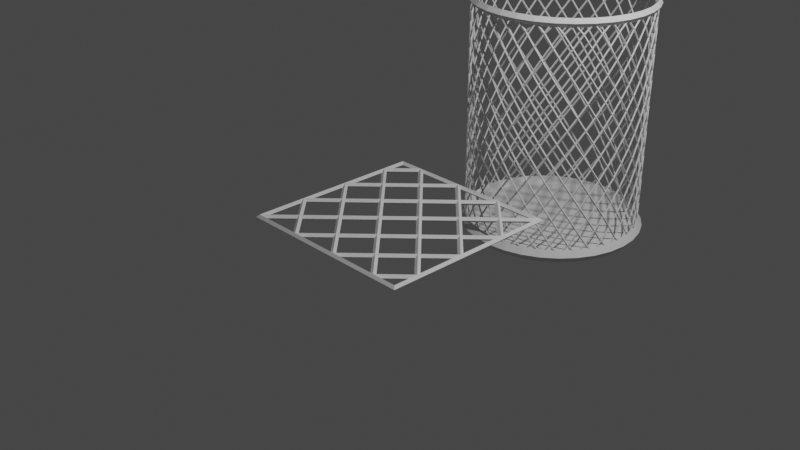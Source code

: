 # Source: 12_.blend  (saved by Blender 3.0.42; exported with 4.5.12 LTS)
import bpy
from mathutils import Matrix  # noqa: F401  (used for matrix-valued properties, if any)

bpy.ops.wm.read_factory_settings(use_empty=True)
scene = bpy.context.scene
scene.name = 'Scene'

# ---- collections
col_collection = bpy.data.collections.new('Collection'); scene.collection.children.link(col_collection)

# ---- world
world_world = bpy.data.worlds.new('World'); scene.world = world_world
world_world.use_nodes = True; world_world.node_tree.nodes.clear()
_N = world_world.node_tree.nodes; _L = world_world.node_tree.links
n0 = _N.new('ShaderNodeOutputWorld'); n0.name = 'World Output'; n0.location = (300, 300)
n1 = _N.new('ShaderNodeBackground'); n1.name = 'Background'; n1.location = (10, 300)
n1.inputs[0].default_value = (0.05088, 0.05088, 0.05088, 1.0)
_L.new(n1.outputs[0], n0.inputs[0])
n0.is_active_output = True
world_world.color = (0.05088, 0.05088, 0.05088)
world_world.use_sun_shadow = False
world_world.sun_shadow_jitter_overblur = 0.0

# ---- cameras
cam_camera = bpy.data.cameras.new('Camera')
cam_camera.clip_end = 100.0
cam_camera.ortho_scale = 7.314

# ---- lights
light_light = bpy.data.lights.new('Light', 'POINT')
light_light.transmission_factor = 0.0
light_light.energy = 1000.0
light_light.shadow_soft_size = 0.1
light_light.shadow_maximum_resolution = 0.006
light_light.use_absolute_resolution = True

# ---- meshes
me_x = bpy.data.meshes.new('平面')
me_x.from_pydata([(-1.0, -1.0, 0.0), (1.0, -1.0, 0.0), (-1.0, 1.0, 0.0), (1.0, 1.0, 0.0), (-1.0, 0.7143, 0.0), (-1.0, 0.1429, 0.0), (-1.0, -0.4286, 0.0), (-0.4286, -1.0, 0.0), (0.1429, -1.0, 0.0), (0.7143, -1.0, 0.0), (1.0, -0.7143, 0.0), (1.0, -0.1429, 0.0), (1.0, 0.4286, 0.0), (0.4286, 1.0, 0.0), (-0.1429, 1.0, 0.0), (-0.7143, 1.0, 0.0), (-0.7143, -0.7143, 0.0), (-0.7143, -0.1429, 0.0), (-0.7143, 0.4286, 0.0), (-0.4286, -0.4286, 0.0), (-0.4286, 0.1429, 0.0), (-0.4286, 0.7143, 0.0), (-0.1429, -0.7143, 0.0), (-0.1429, -0.1429, 0.0), (-0.1429, 0.4286, 0.0), (0.1429, -0.4286, 0.0), (0.1429, 0.1429, 0.0), (0.1429, 0.7143, 0.0), (0.4286, -0.7143, 0.0), (0.4286, -0.1429, 0.0), (0.4286, 0.4286, 0.0), (0.7143, -0.4286, 0.0), (0.7143, 0.1429, 0.0), (0.7143, 0.7143, 0.0)], [], [(9, 1, 10), (18, 21, 15, 4), (20, 17, 19, 23), (24, 27, 14, 21), (23, 19, 22, 25), (29, 25, 28, 31), (19, 16, 7, 22), (0, 7, 16), (17, 6, 16, 19), (18, 5, 17, 20), (25, 22, 8, 28), (2, 4, 15), (24, 20, 23, 26), (26, 23, 25, 29), (27, 24, 26, 30), (31, 28, 9, 10), (30, 26, 29, 32), (32, 29, 31, 11), (33, 30, 32, 12), (30, 33, 13, 27), (3, 13, 33), (18, 4, 5), (17, 5, 6), (16, 6, 0), (7, 8, 22), (8, 9, 28), (10, 11, 31), (11, 12, 32), (12, 3, 33), (27, 13, 14), (21, 14, 15), (21, 18, 20, 24)])
_uv = me_x.uv_layers.new(name='UV 贴图')
_uv.uv.foreach_set('vector', [0.8571, 0.0, 1.0, 0.0, 1.0, 0.1429, 0.1429, 0.7143, 0.2857, 0.8571, 0.1429, 1.0, 0.0, 0.8571, 0.2857, 0.5714, 0.1429, 0.4286, 0.2857, 0.2857, 0.4286, 0.4286, 0.4286, 0.7143, 0.5714, 0.8571, 0.4286, 1.0, 0.2857, 0.8571, 0.4286, 0.4286, 0.2857, 0.2857, 0.4286, 0.1429, 0.5714, 0.2857, 0.7143, 0.4286, 0.5714, 0.2857, 0.7143, 0.1429, 0.8571, 0.2857, 0.2857, 0.2857, 0.1429, 0.1429, 0.2857, 0.0, 0.4286, 0.1429, 0.0, 0.0, 0.2857, 0.0, 0.1429, 0.1429, 0.1429, 0.4286, 0.0, 0.2857, 0.1429, 0.1429, 0.2857, 0.2857, 0.1429, 0.7143, 0.0, 0.5714, 0.1429, 0.4286, 0.2857, 0.5714, 0.5714, 0.2857, 0.4286, 0.1429, 0.5714, 0.0, 0.7143, 0.1429, 0.0, 1.0, 0.0, 0.8571, 0.1429, 1.0, 0.4286, 0.7143, 0.2857, 0.5714, 0.4286, 0.4286, 0.5714, 0.5714, 0.5714, 0.5714, 0.4286, 0.4286, 0.5714, 0.2857, 0.7143, 0.4286, 0.5714, 0.8571, 0.4286, 0.7143, 0.5714, 0.5714, 0.7143, 0.7143, 0.8571, 0.2857, 0.7143, 0.1429, 0.8571, 0.0, 1.0, 0.1429, 0.7143, 0.7143, 0.5714, 0.5714, 0.7143, 0.4286, 0.8571, 0.5714, 0.8571, 0.5714, 0.7143, 0.4286, 0.8571, 0.2857, 1.0, 0.4286, 0.8571, 0.8571, 0.7143, 0.7143, 0.8571, 0.5714, 1.0, 0.7143, 0.7143, 0.7143, 0.8571, 0.8571, 0.7143, 1.0, 0.5714, 0.8571, 1.0, 1.0, 0.7143, 1.0, 0.8571, 0.8571, 0.1429, 0.7143, 0.0, 0.8571, 0.0, 0.5714, 0.1429, 0.4286, 0.0, 0.5714, 0.0, 0.2857, 0.1429, 0.1429, 0.0, 0.2857, 0.0, 0.0, 0.2857, 0.0, 0.5714, 0.0, 0.4286, 0.1429, 0.5714, 0.0, 0.8571, 0.0, 0.7143, 0.1429, 1.0, 0.1429, 1.0, 0.4286, 0.8571, 0.2857, 1.0, 0.4286, 1.0, 0.7143, 0.8571, 0.5714, 1.0, 0.7143, 1.0, 1.0, 0.8571, 0.8571, 0.5714, 0.8571, 0.7143, 1.0, 0.4286, 1.0, 0.2857, 0.8571, 0.4286, 1.0, 0.1429, 1.0, 0.2857, 0.8571, 0.1429, 0.7143, 0.2857, 0.5714, 0.4286, 0.7143])
me_x.use_remesh_fix_poles = True
me_x.use_remesh_preserve_attributes = False
me_x.update()
me_001 = bpy.data.meshes.new('柱体.001')
me_001.from_pydata([(0.0, 1.0, -1.0), (0.0, 1.0, 1.0), (0.1951, 0.9808, -1.0), (0.1951, 0.9808, 1.0), (0.3827, 0.9239, -1.0), (0.3827, 0.9239, 1.0), (0.5556, 0.8315, -1.0), (0.5556, 0.8315, 1.0), (0.7071, 0.7071, -1.0), (0.7071, 0.7071, 1.0), (0.8315, 0.5556, -1.0), (0.8315, 0.5556, 1.0), (0.9239, 0.3827, -1.0), (0.9239, 0.3827, 1.0), (0.9808, 0.1951, -1.0), (0.9808, 0.1951, 1.0), (1.0, -4.371e-08, -1.0), (1.0, -4.371e-08, 1.0), (0.9808, -0.1951, -1.0), (0.9808, -0.1951, 1.0), (0.9239, -0.3827, -1.0), (0.9239, -0.3827, 1.0), (0.8315, -0.5556, -1.0), (0.8315, -0.5556, 1.0), (0.7071, -0.7071, -1.0), (0.7071, -0.7071, 1.0), (0.5556, -0.8315, -1.0), (0.5556, -0.8315, 1.0), (0.3827, -0.9239, -1.0), (0.3827, -0.9239, 1.0), (0.1951, -0.9808, -1.0), (0.1951, -0.9808, 1.0), (-8.742e-08, -1.0, -1.0), (-8.742e-08, -1.0, 1.0), (-0.1951, -0.9808, -1.0), (-0.1951, -0.9808, 1.0), (-0.3827, -0.9239, -1.0), (-0.3827, -0.9239, 1.0), (-0.5556, -0.8315, -1.0), (-0.5556, -0.8315, 1.0), (-0.7071, -0.7071, -1.0), (-0.7071, -0.7071, 1.0), (-0.8315, -0.5556, -1.0), (-0.8315, -0.5556, 1.0), (-0.9239, -0.3827, -1.0), (-0.9239, -0.3827, 1.0), (-0.9808, -0.1951, -1.0), (-0.9808, -0.1951, 1.0), (-1.0, 1.192e-08, -1.0), (-1.0, 1.192e-08, 1.0), (-0.9808, 0.1951, -1.0), (-0.9808, 0.1951, 1.0), (-0.9239, 0.3827, -1.0), (-0.9239, 0.3827, 1.0), (-0.8315, 0.5556, -1.0), (-0.8315, 0.5556, 1.0), (-0.7071, 0.7071, -1.0), (-0.7071, 0.7071, 1.0), (-0.5556, 0.8315, -1.0), (-0.5556, 0.8315, 1.0), (-0.3827, 0.9239, -1.0), (-0.3827, 0.9239, 1.0), (-0.1951, 0.9808, -1.0), (-0.1951, 0.9808, 1.0), (0.0, 1.0, 0.7997), (0.0, 1.0, 0.5712), (0.0, 1.0, 0.3427), (0.0, 1.0, 0.1142), (0.0, 1.0, -0.1142), (0.0, 1.0, -0.3427), (0.0, 1.0, -0.5712), (0.0, 1.0, -0.7997), (0.09802, 0.9952, -0.9139), (0.09802, 0.9952, 0.9139), (0.09802, 0.9952, -0.6854), (0.09802, 0.9952, -0.457), (0.09802, 0.9952, -0.2285), (0.09802, 0.9952, 0.0), (0.09802, 0.9952, 0.2285), (0.09802, 0.9952, 0.457), (0.09802, 0.9952, 0.6854), (0.1951, 0.9808, -0.7997), (0.1951, 0.9808, -0.5712), (0.1951, 0.9808, -0.3427), (0.1951, 0.9808, -0.1142), (0.1951, 0.9808, 0.1142), (0.1951, 0.9808, 0.3427), (0.1951, 0.9808, 0.5712), (0.1951, 0.9808, 0.7997), (0.2903, 0.9569, -0.9139), (0.2903, 0.9569, 0.9139), (0.2903, 0.9569, -0.6854), (0.2903, 0.9569, -0.457), (0.2903, 0.9569, -0.2285), (0.2903, 0.9569, 0.0), (0.2903, 0.9569, 0.2285), (0.2903, 0.9569, 0.457), (0.2903, 0.9569, 0.6854), (0.3827, 0.9239, -0.7997), (0.3827, 0.9239, -0.5712), (0.3827, 0.9239, -0.3427), (0.3827, 0.9239, -0.1142), (0.3827, 0.9239, 0.1142), (0.3827, 0.9239, 0.3427), (0.3827, 0.9239, 0.5712), (0.3827, 0.9239, 0.7997), (0.4714, 0.8819, -0.9139), (0.4714, 0.8819, 0.9139), (0.4714, 0.8819, -0.6854), (0.4714, 0.8819, -0.457), (0.4714, 0.8819, -0.2285), (0.4714, 0.8819, 0.0), (0.4714, 0.8819, 0.2285), (0.4714, 0.8819, 0.457), (0.4714, 0.8819, 0.6854), (0.5556, 0.8315, -0.7997), (0.5556, 0.8315, -0.5712), (0.5556, 0.8315, -0.3427), (0.5556, 0.8315, -0.1142), (0.5556, 0.8315, 0.1142), (0.5556, 0.8315, 0.3427), (0.5556, 0.8315, 0.5712), (0.5556, 0.8315, 0.7997), (0.6344, 0.773, -0.9139), (0.6344, 0.773, 0.9139), (0.6344, 0.773, -0.6854), (0.6344, 0.773, -0.457), (0.6344, 0.773, -0.2285), (0.6344, 0.773, 0.0), (0.6344, 0.773, 0.2285), (0.6344, 0.773, 0.457), (0.6344, 0.773, 0.6854), (0.7071, 0.7071, -0.7997), (0.7071, 0.7071, -0.5712), (0.7071, 0.7071, -0.3427), (0.7071, 0.7071, -0.1142), (0.7071, 0.7071, 0.1142), (0.7071, 0.7071, 0.3427), (0.7071, 0.7071, 0.5712), (0.7071, 0.7071, 0.7997), (0.773, 0.6344, -0.9139), (0.773, 0.6344, 0.9139), (0.773, 0.6344, -0.6854), (0.773, 0.6344, -0.457), (0.773, 0.6344, -0.2285), (0.773, 0.6344, 0.0), (0.773, 0.6344, 0.2285), (0.773, 0.6344, 0.457), (0.773, 0.6344, 0.6854), (0.8315, 0.5556, -0.7997), (0.8315, 0.5556, -0.5712), (0.8315, 0.5556, -0.3427), (0.8315, 0.5556, -0.1142), (0.8315, 0.5556, 0.1142), (0.8315, 0.5556, 0.3427), (0.8315, 0.5556, 0.5712), (0.8315, 0.5556, 0.7997), (0.8819, 0.4714, -0.9139), (0.8819, 0.4714, 0.9139), (0.8819, 0.4714, -0.6854), (0.8819, 0.4714, -0.457), (0.8819, 0.4714, -0.2285), (0.8819, 0.4714, 0.0), (0.8819, 0.4714, 0.2285), (0.8819, 0.4714, 0.457), (0.8819, 0.4714, 0.6854), (0.9239, 0.3827, -0.7997), (0.9239, 0.3827, -0.5712), (0.9239, 0.3827, -0.3427), (0.9239, 0.3827, -0.1142), (0.9239, 0.3827, 0.1142), (0.9239, 0.3827, 0.3427), (0.9239, 0.3827, 0.5712), (0.9239, 0.3827, 0.7997), (0.9569, 0.2903, -0.9139), (0.9569, 0.2903, 0.9139), (0.9569, 0.2903, -0.6854), (0.9569, 0.2903, -0.457), (0.9569, 0.2903, -0.2285), (0.9569, 0.2903, 0.0), (0.9569, 0.2903, 0.2285), (0.9569, 0.2903, 0.457), (0.9569, 0.2903, 0.6854), (0.9808, 0.1951, -0.7997), (0.9808, 0.1951, -0.5712), (0.9808, 0.1951, -0.3427), (0.9808, 0.1951, -0.1142), (0.9808, 0.1951, 0.1142), (0.9808, 0.1951, 0.3427), (0.9808, 0.1951, 0.5712), (0.9808, 0.1951, 0.7997), (0.9952, 0.09802, -0.9139), (0.9952, 0.09802, 0.9139), (0.9952, 0.09802, -0.6854), (0.9952, 0.09802, -0.457), (0.9952, 0.09802, -0.2285), (0.9952, 0.09802, 0.0), (0.9952, 0.09802, 0.2285), (0.9952, 0.09802, 0.457), (0.9952, 0.09802, 0.6854), (1.0, -4.371e-08, -0.7997), (1.0, -4.371e-08, -0.5712), (1.0, -4.371e-08, -0.3427), (1.0, -4.371e-08, -0.1142), (1.0, -4.371e-08, 0.1142), (1.0, -4.371e-08, 0.3427), (1.0, -4.371e-08, 0.5712), (1.0, -4.371e-08, 0.7997), (0.9952, -0.09802, -0.9139), (0.9952, -0.09802, 0.9139), (0.9952, -0.09802, -0.6854), (0.9952, -0.09802, -0.457), (0.9952, -0.09802, -0.2285), (0.9952, -0.09802, 0.0), (0.9952, -0.09802, 0.2285), (0.9952, -0.09802, 0.457), (0.9952, -0.09802, 0.6854), (0.9808, -0.1951, -0.7997), (0.9808, -0.1951, -0.5712), (0.9808, -0.1951, -0.3427), (0.9808, -0.1951, -0.1142), (0.9808, -0.1951, 0.1142), (0.9808, -0.1951, 0.3427), (0.9808, -0.1951, 0.5712), (0.9808, -0.1951, 0.7997), (0.9569, -0.2903, -0.9139), (0.9569, -0.2903, 0.9139), (0.9569, -0.2903, -0.6854), (0.9569, -0.2903, -0.457), (0.9569, -0.2903, -0.2285), (0.9569, -0.2903, 0.0), (0.9569, -0.2903, 0.2285), (0.9569, -0.2903, 0.457), (0.9569, -0.2903, 0.6854), (0.9239, -0.3827, -0.7997), (0.9239, -0.3827, -0.5712), (0.9239, -0.3827, -0.3427), (0.9239, -0.3827, -0.1142), (0.9239, -0.3827, 0.1142), (0.9239, -0.3827, 0.3427), (0.9239, -0.3827, 0.5712), (0.9239, -0.3827, 0.7997), (0.8819, -0.4714, -0.9139), (0.8819, -0.4714, 0.9139), (0.8819, -0.4714, -0.6854), (0.8819, -0.4714, -0.457), (0.8819, -0.4714, -0.2285), (0.8819, -0.4714, 0.0), (0.8819, -0.4714, 0.2285), (0.8819, -0.4714, 0.457), (0.8819, -0.4714, 0.6854), (0.8315, -0.5556, -0.7997), (0.8315, -0.5556, -0.5712), (0.8315, -0.5556, -0.3427), (0.8315, -0.5556, -0.1142), (0.8315, -0.5556, 0.1142), (0.8315, -0.5556, 0.3427), (0.8315, -0.5556, 0.5712), (0.8315, -0.5556, 0.7997), (0.773, -0.6344, -0.9139), (0.773, -0.6344, 0.9139), (0.773, -0.6344, -0.6854), (0.773, -0.6344, -0.457), (0.773, -0.6344, -0.2285), (0.773, -0.6344, 0.0), (0.773, -0.6344, 0.2285), (0.773, -0.6344, 0.457), (0.773, -0.6344, 0.6854), (0.7071, -0.7071, -0.7997), (0.7071, -0.7071, -0.5712), (0.7071, -0.7071, -0.3427), (0.7071, -0.7071, -0.1142), (0.7071, -0.7071, 0.1142), (0.7071, -0.7071, 0.3427), (0.7071, -0.7071, 0.5712), (0.7071, -0.7071, 0.7997), (0.6344, -0.773, -0.9139), (0.6344, -0.773, 0.9139), (0.6344, -0.773, -0.6854), (0.6344, -0.773, -0.457), (0.6344, -0.773, -0.2285), (0.6344, -0.773, 0.0), (0.6344, -0.773, 0.2285), (0.6344, -0.773, 0.457), (0.6344, -0.773, 0.6854), (0.5556, -0.8315, -0.7997), (0.5556, -0.8315, -0.5712), (0.5556, -0.8315, -0.3427), (0.5556, -0.8315, -0.1142), (0.5556, -0.8315, 0.1142), (0.5556, -0.8315, 0.3427), (0.5556, -0.8315, 0.5712), (0.5556, -0.8315, 0.7997), (0.4714, -0.8819, -0.9139), (0.4714, -0.8819, 0.9139), (0.4714, -0.8819, -0.6854), (0.4714, -0.8819, -0.457), (0.4714, -0.8819, -0.2285), (0.4714, -0.8819, 0.0), (0.4714, -0.8819, 0.2285), (0.4714, -0.8819, 0.457), (0.4714, -0.8819, 0.6854), (0.3827, -0.9239, -0.7997), (0.3827, -0.9239, -0.5712), (0.3827, -0.9239, -0.3427), (0.3827, -0.9239, -0.1142), (0.3827, -0.9239, 0.1142), (0.3827, -0.9239, 0.3427), (0.3827, -0.9239, 0.5712), (0.3827, -0.9239, 0.7997), (0.2903, -0.9569, -0.9139), (0.2903, -0.9569, 0.9139), (0.2903, -0.9569, -0.6854), (0.2903, -0.9569, -0.457), (0.2903, -0.9569, -0.2285), (0.2903, -0.9569, 0.0), (0.2903, -0.9569, 0.2285), (0.2903, -0.9569, 0.457), (0.2903, -0.9569, 0.6854), (0.1951, -0.9808, -0.7997), (0.1951, -0.9808, -0.5712), (0.1951, -0.9808, -0.3427), (0.1951, -0.9808, -0.1142), (0.1951, -0.9808, 0.1142), (0.1951, -0.9808, 0.3427), (0.1951, -0.9808, 0.5712), (0.1951, -0.9808, 0.7997), (0.09802, -0.9952, -0.9139), (0.09802, -0.9952, 0.9139), (0.09802, -0.9952, -0.6854), (0.09802, -0.9952, -0.457), (0.09802, -0.9952, -0.2285), (0.09802, -0.9952, 0.0), (0.09802, -0.9952, 0.2285), (0.09802, -0.9952, 0.457), (0.09802, -0.9952, 0.6854), (-8.742e-08, -1.0, -0.7997), (-8.742e-08, -1.0, -0.5712), (-8.742e-08, -1.0, -0.3427), (-8.742e-08, -1.0, -0.1142), (-8.742e-08, -1.0, 0.1142), (-8.742e-08, -1.0, 0.3427), (-8.742e-08, -1.0, 0.5712), (-8.742e-08, -1.0, 0.7997), (-0.09802, -0.9952, -0.9139), (-0.09802, -0.9952, 0.9139), (-0.09802, -0.9952, -0.6854), (-0.09802, -0.9952, -0.457), (-0.09802, -0.9952, -0.2285), (-0.09802, -0.9952, 0.0), (-0.09802, -0.9952, 0.2285), (-0.09802, -0.9952, 0.457), (-0.09802, -0.9952, 0.6854), (-0.1951, -0.9808, -0.7997), (-0.1951, -0.9808, -0.5712), (-0.1951, -0.9808, -0.3427), (-0.1951, -0.9808, -0.1142), (-0.1951, -0.9808, 0.1142), (-0.1951, -0.9808, 0.3427), (-0.1951, -0.9808, 0.5712), (-0.1951, -0.9808, 0.7997), (-0.2903, -0.9569, -0.9139), (-0.2903, -0.9569, 0.9139), (-0.2903, -0.9569, -0.6854), (-0.2903, -0.9569, -0.457), (-0.2903, -0.9569, -0.2285), (-0.2903, -0.9569, 0.0), (-0.2903, -0.9569, 0.2285), (-0.2903, -0.9569, 0.457), (-0.2903, -0.9569, 0.6854), (-0.3827, -0.9239, -0.7997), (-0.3827, -0.9239, -0.5712), (-0.3827, -0.9239, -0.3427), (-0.3827, -0.9239, -0.1142), (-0.3827, -0.9239, 0.1142), (-0.3827, -0.9239, 0.3427), (-0.3827, -0.9239, 0.5712), (-0.3827, -0.9239, 0.7997), (-0.4714, -0.8819, -0.9139), (-0.4714, -0.8819, 0.9139), (-0.4714, -0.8819, -0.6854), (-0.4714, -0.8819, -0.457), (-0.4714, -0.8819, -0.2285), (-0.4714, -0.8819, 0.0), (-0.4714, -0.8819, 0.2285), (-0.4714, -0.8819, 0.457), (-0.4714, -0.8819, 0.6854), (-0.5556, -0.8315, -0.7997), (-0.5556, -0.8315, -0.5712), (-0.5556, -0.8315, -0.3427), (-0.5556, -0.8315, -0.1142), (-0.5556, -0.8315, 0.1142), (-0.5556, -0.8315, 0.3427), (-0.5556, -0.8315, 0.5712), (-0.5556, -0.8315, 0.7997), (-0.6344, -0.773, -0.9139), (-0.6344, -0.773, 0.9139), (-0.6344, -0.773, -0.6854), (-0.6344, -0.773, -0.457), (-0.6344, -0.773, -0.2285), (-0.6344, -0.773, 0.0), (-0.6344, -0.773, 0.2285), (-0.6344, -0.773, 0.457), (-0.6344, -0.773, 0.6854), (-0.7071, -0.7071, -0.7997), (-0.7071, -0.7071, -0.5712), (-0.7071, -0.7071, -0.3427), (-0.7071, -0.7071, -0.1142), (-0.7071, -0.7071, 0.1142), (-0.7071, -0.7071, 0.3427), (-0.7071, -0.7071, 0.5712), (-0.7071, -0.7071, 0.7997), (-0.773, -0.6344, -0.9139), (-0.773, -0.6344, 0.9139), (-0.773, -0.6344, -0.6854), (-0.773, -0.6344, -0.457), (-0.773, -0.6344, -0.2285), (-0.773, -0.6344, 0.0), (-0.773, -0.6344, 0.2285), (-0.773, -0.6344, 0.457), (-0.773, -0.6344, 0.6854), (-0.8315, -0.5556, -0.7997), (-0.8315, -0.5556, -0.5712), (-0.8315, -0.5556, -0.3427), (-0.8315, -0.5556, -0.1142), (-0.8315, -0.5556, 0.1142), (-0.8315, -0.5556, 0.3427), (-0.8315, -0.5556, 0.5712), (-0.8315, -0.5556, 0.7997), (-0.8819, -0.4714, -0.9139), (-0.8819, -0.4714, 0.9139), (-0.8819, -0.4714, -0.6854), (-0.8819, -0.4714, -0.457), (-0.8819, -0.4714, -0.2285), (-0.8819, -0.4714, 0.0), (-0.8819, -0.4714, 0.2285), (-0.8819, -0.4714, 0.457), (-0.8819, -0.4714, 0.6854), (-0.9239, -0.3827, -0.7997), (-0.9239, -0.3827, -0.5712), (-0.9239, -0.3827, -0.3427), (-0.9239, -0.3827, -0.1142), (-0.9239, -0.3827, 0.1142), (-0.9239, -0.3827, 0.3427), (-0.9239, -0.3827, 0.5712), (-0.9239, -0.3827, 0.7997), (-0.9569, -0.2903, -0.9139), (-0.9569, -0.2903, 0.9139), (-0.9569, -0.2903, -0.6854), (-0.9569, -0.2903, -0.457), (-0.9569, -0.2903, -0.2285), (-0.9569, -0.2903, 0.0), (-0.9569, -0.2903, 0.2285), (-0.9569, -0.2903, 0.457), (-0.9569, -0.2903, 0.6854), (-0.9808, -0.1951, -0.7997), (-0.9808, -0.1951, -0.5712), (-0.9808, -0.1951, -0.3427), (-0.9808, -0.1951, -0.1142), (-0.9808, -0.1951, 0.1142), (-0.9808, -0.1951, 0.3427), (-0.9808, -0.1951, 0.5712), (-0.9808, -0.1951, 0.7997), (-0.9952, -0.09802, -0.9139), (-0.9952, -0.09802, 0.9139), (-0.9952, -0.09802, -0.6854), (-0.9952, -0.09802, -0.457), (-0.9952, -0.09802, -0.2285), (-0.9952, -0.09802, 0.0), (-0.9952, -0.09802, 0.2285), (-0.9952, -0.09802, 0.457), (-0.9952, -0.09802, 0.6854), (-1.0, 1.192e-08, -0.7997), (-1.0, 1.192e-08, -0.5712), (-1.0, 1.192e-08, -0.3427), (-1.0, 1.192e-08, -0.1142), (-1.0, 1.192e-08, 0.1142), (-1.0, 1.192e-08, 0.3427), (-1.0, 1.192e-08, 0.5712), (-1.0, 1.192e-08, 0.7997), (-0.9952, 0.09802, -0.9139), (-0.9952, 0.09802, 0.9139), (-0.9952, 0.09802, -0.6854), (-0.9952, 0.09802, -0.457), (-0.9952, 0.09802, -0.2285), (-0.9952, 0.09802, 0.0), (-0.9952, 0.09802, 0.2285), (-0.9952, 0.09802, 0.457), (-0.9952, 0.09802, 0.6854), (-0.9808, 0.1951, -0.7997), (-0.9808, 0.1951, -0.5712), (-0.9808, 0.1951, -0.3427), (-0.9808, 0.1951, -0.1142), (-0.9808, 0.1951, 0.1142), (-0.9808, 0.1951, 0.3427), (-0.9808, 0.1951, 0.5712), (-0.9808, 0.1951, 0.7997), (-0.9569, 0.2903, -0.9139), (-0.9569, 0.2903, 0.9139), (-0.9569, 0.2903, -0.6854), (-0.9569, 0.2903, -0.457), (-0.9569, 0.2903, -0.2285), (-0.9569, 0.2903, 0.0), (-0.9569, 0.2903, 0.2285), (-0.9569, 0.2903, 0.457), (-0.9569, 0.2903, 0.6854), (-0.9239, 0.3827, -0.7997), (-0.9239, 0.3827, -0.5712), (-0.9239, 0.3827, -0.3427), (-0.9239, 0.3827, -0.1142), (-0.9239, 0.3827, 0.1142), (-0.9239, 0.3827, 0.3427), (-0.9239, 0.3827, 0.5712), (-0.9239, 0.3827, 0.7997), (-0.8819, 0.4714, -0.9139), (-0.8819, 0.4714, 0.9139), (-0.8819, 0.4714, -0.6854), (-0.8819, 0.4714, -0.457), (-0.8819, 0.4714, -0.2285), (-0.8819, 0.4714, 0.0), (-0.8819, 0.4714, 0.2285), (-0.8819, 0.4714, 0.457), (-0.8819, 0.4714, 0.6854), (-0.8315, 0.5556, -0.7997), (-0.8315, 0.5556, -0.5712), (-0.8315, 0.5556, -0.3427), (-0.8315, 0.5556, -0.1142), (-0.8315, 0.5556, 0.1142), (-0.8315, 0.5556, 0.3427), (-0.8315, 0.5556, 0.5712), (-0.8315, 0.5556, 0.7997), (-0.773, 0.6344, -0.9139), (-0.773, 0.6344, 0.9139), (-0.773, 0.6344, -0.6854), (-0.773, 0.6344, -0.457), (-0.773, 0.6344, -0.2285), (-0.773, 0.6344, 0.0), (-0.773, 0.6344, 0.2285), (-0.773, 0.6344, 0.457), (-0.773, 0.6344, 0.6854), (-0.7071, 0.7071, -0.7997), (-0.7071, 0.7071, -0.5712), (-0.7071, 0.7071, -0.3427), (-0.7071, 0.7071, -0.1142), (-0.7071, 0.7071, 0.1142), (-0.7071, 0.7071, 0.3427), (-0.7071, 0.7071, 0.5712), (-0.7071, 0.7071, 0.7997), (-0.6344, 0.773, -0.9139), (-0.6344, 0.773, 0.9139), (-0.6344, 0.773, -0.6854), (-0.6344, 0.773, -0.457), (-0.6344, 0.773, -0.2285), (-0.6344, 0.773, 0.0), (-0.6344, 0.773, 0.2285), (-0.6344, 0.773, 0.457), (-0.6344, 0.773, 0.6854), (-0.5556, 0.8315, -0.7997), (-0.5556, 0.8315, -0.5712), (-0.5556, 0.8315, -0.3427), (-0.5556, 0.8315, -0.1142), (-0.5556, 0.8315, 0.1142), (-0.5556, 0.8315, 0.3427), (-0.5556, 0.8315, 0.5712), (-0.5556, 0.8315, 0.7997), (-0.4714, 0.8819, -0.9139), (-0.4714, 0.8819, 0.9139), (-0.4714, 0.8819, -0.6854), (-0.4714, 0.8819, -0.457), (-0.4714, 0.8819, -0.2285), (-0.4714, 0.8819, 0.0), (-0.4714, 0.8819, 0.2285), (-0.4714, 0.8819, 0.457), (-0.4714, 0.8819, 0.6854), (-0.3827, 0.9239, -0.7997), (-0.3827, 0.9239, -0.5712), (-0.3827, 0.9239, -0.3427), (-0.3827, 0.9239, -0.1142), (-0.3827, 0.9239, 0.1142), (-0.3827, 0.9239, 0.3427), (-0.3827, 0.9239, 0.5712), (-0.3827, 0.9239, 0.7997), (-0.2903, 0.9569, -0.9139), (-0.2903, 0.9569, 0.9139), (-0.2903, 0.9569, -0.6854), (-0.2903, 0.9569, -0.457), (-0.2903, 0.9569, -0.2285), (-0.2903, 0.9569, 0.0), (-0.2903, 0.9569, 0.2285), (-0.2903, 0.9569, 0.457), (-0.2903, 0.9569, 0.6854), (-0.1951, 0.9808, -0.7997), (-0.1951, 0.9808, -0.5712), (-0.1951, 0.9808, -0.3427), (-0.1951, 0.9808, -0.1142), (-0.1951, 0.9808, 0.1142), (-0.1951, 0.9808, 0.3427), (-0.1951, 0.9808, 0.5712), (-0.1951, 0.9808, 0.7997), (-0.09802, 0.9952, -0.9139), (-0.09802, 0.9952, 0.9139), (-0.09802, 0.9952, -0.6854), (-0.09802, 0.9952, -0.457), (-0.09802, 0.9952, -0.2285), (-0.09802, 0.9952, 0.0), (-0.09802, 0.9952, 0.2285), (-0.09802, 0.9952, 0.457), (-0.09802, 0.9952, 0.6854)], [], [(606, 597, 607, 65), (73, 64, 600, 1), (65, 607, 64, 80), (66, 606, 65, 79), (67, 605, 66, 78), (68, 604, 67, 77), (69, 603, 68, 76), (70, 602, 69, 75), (71, 601, 70, 74), (599, 71, 72, 0), (63, 600, 598, 583), (597, 590, 598, 607), (596, 589, 597, 606), (595, 588, 596, 605), (594, 587, 595, 604), (593, 586, 594, 603), (592, 585, 593, 602), (591, 584, 592, 601), (62, 582, 591, 599), (590, 581, 583, 598), (589, 580, 590, 597), (588, 579, 589, 596), (587, 578, 588, 595), (586, 577, 587, 594), (585, 576, 586, 593), (584, 575, 585, 592), (582, 574, 584, 591), (61, 583, 581, 566), (580, 573, 581, 590), (579, 572, 580, 589), (578, 571, 579, 588), (577, 570, 578, 587), (576, 569, 577, 586), (575, 568, 576, 585), (574, 567, 575, 584), (60, 565, 574, 582), (573, 564, 566, 581), (572, 563, 573, 580), (571, 562, 572, 579), (570, 561, 571, 578), (569, 560, 570, 577), (568, 559, 569, 576), (567, 558, 568, 575), (565, 557, 567, 574), (59, 566, 564, 549), (563, 556, 564, 573), (562, 555, 563, 572), (561, 554, 562, 571), (560, 553, 561, 570), (559, 552, 560, 569), (558, 551, 559, 568), (557, 550, 558, 567), (58, 548, 557, 565), (556, 547, 549, 564), (555, 546, 556, 563), (554, 545, 555, 562), (553, 544, 554, 561), (552, 543, 553, 560), (551, 542, 552, 559), (550, 541, 551, 558), (548, 540, 550, 557), (57, 549, 547, 532), (546, 539, 547, 556), (545, 538, 546, 555), (544, 537, 545, 554), (543, 536, 544, 553), (542, 535, 543, 552), (541, 534, 542, 551), (540, 533, 541, 550), (56, 531, 540, 548), (539, 530, 532, 547), (538, 529, 539, 546), (537, 528, 538, 545), (536, 527, 537, 544), (535, 526, 536, 543), (534, 525, 535, 542), (533, 524, 534, 541), (531, 523, 533, 540), (55, 532, 530, 515), (529, 522, 530, 539), (528, 521, 529, 538), (527, 520, 528, 537), (526, 519, 527, 536), (525, 518, 526, 535), (524, 517, 525, 534), (523, 516, 524, 533), (54, 514, 523, 531), (522, 513, 515, 530), (521, 512, 522, 529), (520, 511, 521, 528), (519, 510, 520, 527), (518, 509, 519, 526), (517, 508, 518, 525), (516, 507, 517, 524), (514, 506, 516, 523), (53, 515, 513, 498), (512, 505, 513, 522), (511, 504, 512, 521), (510, 503, 511, 520), (509, 502, 510, 519), (508, 501, 509, 518), (507, 500, 508, 517), (506, 499, 507, 516), (52, 497, 506, 514), (505, 496, 498, 513), (504, 495, 505, 512), (503, 494, 504, 511), (502, 493, 503, 510), (501, 492, 502, 509), (500, 491, 501, 508), (499, 490, 500, 507), (497, 489, 499, 506), (51, 498, 496, 481), (495, 488, 496, 505), (494, 487, 495, 504), (493, 486, 494, 503), (492, 485, 493, 502), (491, 484, 492, 501), (490, 483, 491, 500), (489, 482, 490, 499), (50, 480, 489, 497), (488, 479, 481, 496), (487, 478, 488, 495), (486, 477, 487, 494), (485, 476, 486, 493), (484, 475, 485, 492), (483, 474, 484, 491), (482, 473, 483, 490), (480, 472, 482, 489), (49, 481, 479, 464), (478, 471, 479, 488), (477, 470, 478, 487), (476, 469, 477, 486), (475, 468, 476, 485), (474, 467, 475, 484), (473, 466, 474, 483), (472, 465, 473, 482), (48, 463, 472, 480), (471, 462, 464, 479), (470, 461, 471, 478), (469, 460, 470, 477), (468, 459, 469, 476), (467, 458, 468, 475), (466, 457, 467, 474), (465, 456, 466, 473), (463, 455, 465, 472), (47, 464, 462, 447), (461, 454, 462, 471), (460, 453, 461, 470), (459, 452, 460, 469), (458, 451, 459, 468), (457, 450, 458, 467), (456, 449, 457, 466), (455, 448, 456, 465), (46, 446, 455, 463), (454, 445, 447, 462), (453, 444, 454, 461), (452, 443, 453, 460), (451, 442, 452, 459), (450, 441, 451, 458), (449, 440, 450, 457), (448, 439, 449, 456), (446, 438, 448, 455), (45, 447, 445, 430), (444, 437, 445, 454), (443, 436, 444, 453), (442, 435, 443, 452), (441, 434, 442, 451), (440, 433, 441, 450), (439, 432, 440, 449), (438, 431, 439, 448), (44, 429, 438, 446), (437, 428, 430, 445), (436, 427, 437, 444), (435, 426, 436, 443), (434, 425, 435, 442), (433, 424, 434, 441), (432, 423, 433, 440), (431, 422, 432, 439), (429, 421, 431, 438), (43, 430, 428, 413), (427, 420, 428, 437), (426, 419, 427, 436), (425, 418, 426, 435), (424, 417, 425, 434), (423, 416, 424, 433), (422, 415, 423, 432), (421, 414, 422, 431), (42, 412, 421, 429), (420, 411, 413, 428), (419, 410, 420, 427), (418, 409, 419, 426), (417, 408, 418, 425), (416, 407, 417, 424), (415, 406, 416, 423), (414, 405, 415, 422), (412, 404, 414, 421), (41, 413, 411, 396), (410, 403, 411, 420), (409, 402, 410, 419), (408, 401, 409, 418), (407, 400, 408, 417), (406, 399, 407, 416), (405, 398, 406, 415), (404, 397, 405, 414), (40, 395, 404, 412), (403, 394, 396, 411), (402, 393, 403, 410), (401, 392, 402, 409), (400, 391, 401, 408), (399, 390, 400, 407), (398, 389, 399, 406), (397, 388, 398, 405), (395, 387, 397, 404), (39, 396, 394, 379), (393, 386, 394, 403), (392, 385, 393, 402), (391, 384, 392, 401), (390, 383, 391, 400), (389, 382, 390, 399), (388, 381, 389, 398), (387, 380, 388, 397), (38, 378, 387, 395), (386, 377, 379, 394), (385, 376, 386, 393), (384, 375, 385, 392), (383, 374, 384, 391), (382, 373, 383, 390), (381, 372, 382, 389), (380, 371, 381, 388), (378, 370, 380, 387), (37, 379, 377, 362), (376, 369, 377, 386), (375, 368, 376, 385), (374, 367, 375, 384), (373, 366, 374, 383), (372, 365, 373, 382), (371, 364, 372, 381), (370, 363, 371, 380), (36, 361, 370, 378), (369, 360, 362, 377), (368, 359, 369, 376), (367, 358, 368, 375), (366, 357, 367, 374), (365, 356, 366, 373), (364, 355, 365, 372), (363, 354, 364, 371), (361, 353, 363, 370), (35, 362, 360, 345), (359, 352, 360, 369), (358, 351, 359, 368), (357, 350, 358, 367), (356, 349, 357, 366), (355, 348, 356, 365), (354, 347, 355, 364), (353, 346, 354, 363), (34, 344, 353, 361), (352, 343, 345, 360), (351, 342, 352, 359), (350, 341, 351, 358), (349, 340, 350, 357), (348, 339, 349, 356), (347, 338, 348, 355), (346, 337, 347, 354), (344, 336, 346, 353), (33, 345, 343, 328), (342, 335, 343, 352), (341, 334, 342, 351), (340, 333, 341, 350), (339, 332, 340, 349), (338, 331, 339, 348), (337, 330, 338, 347), (336, 329, 337, 346), (32, 327, 336, 344), (335, 326, 328, 343), (334, 325, 335, 342), (333, 324, 334, 341), (332, 323, 333, 340), (331, 322, 332, 339), (330, 321, 331, 338), (329, 320, 330, 337), (327, 319, 329, 336), (31, 328, 326, 311), (325, 318, 326, 335), (324, 317, 325, 334), (323, 316, 324, 333), (322, 315, 323, 332), (321, 314, 322, 331), (320, 313, 321, 330), (319, 312, 320, 329), (30, 310, 319, 327), (318, 309, 311, 326), (317, 308, 318, 325), (316, 307, 317, 324), (315, 306, 316, 323), (314, 305, 315, 322), (313, 304, 314, 321), (312, 303, 313, 320), (310, 302, 312, 319), (29, 311, 309, 294), (308, 301, 309, 318), (307, 300, 308, 317), (306, 299, 307, 316), (305, 298, 306, 315), (304, 297, 305, 314), (303, 296, 304, 313), (302, 295, 303, 312), (28, 293, 302, 310), (301, 292, 294, 309), (300, 291, 301, 308), (299, 290, 300, 307), (298, 289, 299, 306), (297, 288, 298, 305), (296, 287, 297, 304), (295, 286, 296, 303), (293, 285, 295, 302), (27, 294, 292, 277), (291, 284, 292, 301), (290, 283, 291, 300), (289, 282, 290, 299), (288, 281, 289, 298), (287, 280, 288, 297), (286, 279, 287, 296), (285, 278, 286, 295), (26, 276, 285, 293), (284, 275, 277, 292), (283, 274, 284, 291), (282, 273, 283, 290), (281, 272, 282, 289), (280, 271, 281, 288), (279, 270, 280, 287), (278, 269, 279, 286), (276, 268, 278, 285), (25, 277, 275, 260), (274, 267, 275, 284), (273, 266, 274, 283), (272, 265, 273, 282), (271, 264, 272, 281), (270, 263, 271, 280), (269, 262, 270, 279), (268, 261, 269, 278), (24, 259, 268, 276), (267, 258, 260, 275), (266, 257, 267, 274), (265, 256, 266, 273), (264, 255, 265, 272), (263, 254, 264, 271), (262, 253, 263, 270), (261, 252, 262, 269), (259, 251, 261, 268), (23, 260, 258, 243), (257, 250, 258, 267), (256, 249, 257, 266), (255, 248, 256, 265), (254, 247, 255, 264), (253, 246, 254, 263), (252, 245, 253, 262), (251, 244, 252, 261), (22, 242, 251, 259), (250, 241, 243, 258), (249, 240, 250, 257), (248, 239, 249, 256), (247, 238, 248, 255), (246, 237, 247, 254), (245, 236, 246, 253), (244, 235, 245, 252), (242, 234, 244, 251), (21, 243, 241, 226), (240, 233, 241, 250), (239, 232, 240, 249), (238, 231, 239, 248), (237, 230, 238, 247), (236, 229, 237, 246), (235, 228, 236, 245), (234, 227, 235, 244), (20, 225, 234, 242), (233, 224, 226, 241), (232, 223, 233, 240), (231, 222, 232, 239), (230, 221, 231, 238), (229, 220, 230, 237), (228, 219, 229, 236), (227, 218, 228, 235), (225, 217, 227, 234), (19, 226, 224, 209), (223, 216, 224, 233), (222, 215, 223, 232), (221, 214, 222, 231), (220, 213, 221, 230), (219, 212, 220, 229), (218, 211, 219, 228), (217, 210, 218, 227), (18, 208, 217, 225), (216, 207, 209, 224), (215, 206, 216, 223), (214, 205, 215, 222), (213, 204, 214, 221), (212, 203, 213, 220), (211, 202, 212, 219), (210, 201, 211, 218), (208, 200, 210, 217), (17, 209, 207, 192), (206, 199, 207, 216), (205, 198, 206, 215), (204, 197, 205, 214), (203, 196, 204, 213), (202, 195, 203, 212), (201, 194, 202, 211), (200, 193, 201, 210), (16, 191, 200, 208), (199, 190, 192, 207), (198, 189, 199, 206), (197, 188, 198, 205), (196, 187, 197, 204), (195, 186, 196, 203), (194, 185, 195, 202), (193, 184, 194, 201), (191, 183, 193, 200), (15, 192, 190, 175), (189, 182, 190, 199), (188, 181, 189, 198), (187, 180, 188, 197), (186, 179, 187, 196), (185, 178, 186, 195), (184, 177, 185, 194), (183, 176, 184, 193), (14, 174, 183, 191), (182, 173, 175, 190), (181, 172, 182, 189), (180, 171, 181, 188), (179, 170, 180, 187), (178, 169, 179, 186), (177, 168, 178, 185), (176, 167, 177, 184), (174, 166, 176, 183), (13, 175, 173, 158), (172, 165, 173, 182), (171, 164, 172, 181), (170, 163, 171, 180), (169, 162, 170, 179), (168, 161, 169, 178), (167, 160, 168, 177), (166, 159, 167, 176), (12, 157, 166, 174), (165, 156, 158, 173), (164, 155, 165, 172), (163, 154, 164, 171), (162, 153, 163, 170), (161, 152, 162, 169), (160, 151, 161, 168), (159, 150, 160, 167), (157, 149, 159, 166), (11, 158, 156, 141), (155, 148, 156, 165), (154, 147, 155, 164), (153, 146, 154, 163), (152, 145, 153, 162), (151, 144, 152, 161), (150, 143, 151, 160), (149, 142, 150, 159), (10, 140, 149, 157), (148, 139, 141, 156), (147, 138, 148, 155), (146, 137, 147, 154), (145, 136, 146, 153), (144, 135, 145, 152), (143, 134, 144, 151), (142, 133, 143, 150), (140, 132, 142, 149), (9, 141, 139, 124), (138, 131, 139, 148), (137, 130, 138, 147), (136, 129, 137, 146), (135, 128, 136, 145), (134, 127, 135, 144), (133, 126, 134, 143), (132, 125, 133, 142), (8, 123, 132, 140), (131, 122, 124, 139), (130, 121, 131, 138), (129, 120, 130, 137), (128, 119, 129, 136), (127, 118, 128, 135), (126, 117, 127, 134), (125, 116, 126, 133), (123, 115, 125, 132), (7, 124, 122, 107), (121, 114, 122, 131), (120, 113, 121, 130), (119, 112, 120, 129), (118, 111, 119, 128), (117, 110, 118, 127), (116, 109, 117, 126), (115, 108, 116, 125), (6, 106, 115, 123), (114, 105, 107, 122), (113, 104, 114, 121), (112, 103, 113, 120), (111, 102, 112, 119), (110, 101, 111, 118), (109, 100, 110, 117), (108, 99, 109, 116), (106, 98, 108, 115), (5, 107, 105, 90), (104, 97, 105, 114), (103, 96, 104, 113), (102, 95, 103, 112), (101, 94, 102, 111), (100, 93, 101, 110), (99, 92, 100, 109), (98, 91, 99, 108), (4, 89, 98, 106), (97, 88, 90, 105), (96, 87, 97, 104), (95, 86, 96, 103), (94, 85, 95, 102), (93, 84, 94, 101), (92, 83, 93, 100), (91, 82, 92, 99), (89, 81, 91, 98), (3, 90, 88, 73), (87, 80, 88, 97), (86, 79, 87, 96), (85, 78, 86, 95), (84, 77, 85, 94), (83, 76, 84, 93), (82, 75, 83, 92), (81, 74, 82, 91), (2, 72, 81, 89), (80, 64, 73, 88), (79, 65, 80, 87), (78, 66, 79, 86), (77, 67, 78, 85), (76, 68, 77, 84), (75, 69, 76, 83), (74, 70, 75, 82), (72, 71, 74, 81), (605, 596, 606, 66), (604, 595, 605, 67), (603, 594, 604, 68), (602, 593, 603, 69), (601, 592, 602, 70), (599, 591, 601, 71), (607, 598, 600, 64), (0, 72, 2), (3, 73, 1), (2, 89, 4), (5, 90, 3), (4, 106, 6), (7, 107, 5), (6, 123, 8), (9, 124, 7), (8, 140, 10), (11, 141, 9), (10, 157, 12), (13, 158, 11), (12, 174, 14), (15, 175, 13), (14, 191, 16), (17, 192, 15), (16, 208, 18), (19, 209, 17), (18, 225, 20), (21, 226, 19), (20, 242, 22), (23, 243, 21), (22, 259, 24), (25, 260, 23), (24, 276, 26), (27, 277, 25), (26, 293, 28), (29, 294, 27), (28, 310, 30), (31, 311, 29), (30, 327, 32), (33, 328, 31), (32, 344, 34), (35, 345, 33), (34, 361, 36), (37, 362, 35), (36, 378, 38), (39, 379, 37), (38, 395, 40), (41, 396, 39), (40, 412, 42), (43, 413, 41), (42, 429, 44), (45, 430, 43), (44, 446, 46), (47, 447, 45), (46, 463, 48), (49, 464, 47), (48, 480, 50), (51, 481, 49), (50, 497, 52), (53, 498, 51), (52, 514, 54), (55, 515, 53), (54, 531, 56), (57, 532, 55), (56, 548, 58), (59, 549, 57), (58, 565, 60), (61, 566, 59), (60, 582, 62), (63, 583, 61), (62, 599, 0), (1, 600, 63)])
_uv = me_001.uv_layers.new(name='UV 贴图')
_uv.uv.foreach_set('vector', [0.01562, 0.8642, 0.03125, 0.8928, 0.01562, 0.9214, 0.0, 0.8928, 0.9844, 0.9785, 0.0, 0.9499, 0.01562, 0.9785, 1.0, 1.0, 0.0, 0.8928, 0.01562, 0.9214, 1.0, 0.9499, 0.9844, 0.9214, 0.0, 0.8357, 0.01562, 0.8642, 1.0, 0.8928, 0.9844, 0.8642, 0.0, 0.7786, 0.01562, 0.8071, 1.0, 0.8357, 0.9844, 0.8071, 0.0, 0.7214, 0.01562, 0.75, 1.0, 0.7786, 0.9844, 0.75, 0.0, 0.6643, 0.01562, 0.6929, 1.0, 0.7214, 0.9844, 0.6929, 0.0, 0.6072, 0.01562, 0.6358, 1.0, 0.6643, 0.9844, 0.6358, 0.0, 0.5501, 0.01562, 0.5786, 1.0, 0.6072, 0.9844, 0.5786, 0.01562, 0.5215, 1.0, 0.5501, 0.9844, 0.5215, 0.0, 0.5, 0.03125, 1.0, 0.01562, 0.9785, 0.03125, 0.9499, 0.04688, 0.9785, 0.03125, 0.8928, 0.04688, 0.9214, 0.03125, 0.9499, 0.01562, 0.9214, 0.03125, 0.8357, 0.04688, 0.8642, 0.03125, 0.8928, 0.01562, 0.8642, 0.03125, 0.7786, 0.04688, 0.8071, 0.03125, 0.8357, 0.01562, 0.8071, 0.03125, 0.7214, 0.04688, 0.75, 0.03125, 0.7786, 0.01562, 0.75, 0.03125, 0.6643, 0.04688, 0.6929, 0.03125, 0.7214, 0.01562, 0.6929, 0.03125, 0.6072, 0.04688, 0.6358, 0.03125, 0.6643, 0.01562, 0.6358, 0.03125, 0.5501, 0.04688, 0.5786, 0.03125, 0.6072, 0.01562, 0.5786, 0.03125, 0.5, 0.04688, 0.5215, 0.03125, 0.5501, 0.01562, 0.5215, 0.04688, 0.9214, 0.0625, 0.9499, 0.04688, 0.9785, 0.03125, 0.9499, 0.04688, 0.8642, 0.0625, 0.8928, 0.04688, 0.9214, 0.03125, 0.8928, 0.04688, 0.8071, 0.0625, 0.8357, 0.04688, 0.8642, 0.03125, 0.8357, 0.04688, 0.75, 0.0625, 0.7786, 0.04688, 0.8071, 0.03125, 0.7786, 0.04688, 0.6929, 0.0625, 0.7214, 0.04688, 0.75, 0.03125, 0.7214, 0.04688, 0.6358, 0.0625, 0.6643, 0.04688, 0.6929, 0.03125, 0.6643, 0.04688, 0.5786, 0.0625, 0.6072, 0.04688, 0.6358, 0.03125, 0.6072, 0.04688, 0.5215, 0.0625, 0.5501, 0.04688, 0.5786, 0.03125, 0.5501, 0.0625, 1.0, 0.04688, 0.9785, 0.0625, 0.9499, 0.07812, 0.9785, 0.0625, 0.8928, 0.07812, 0.9214, 0.0625, 0.9499, 0.04688, 0.9214, 0.0625, 0.8357, 0.07812, 0.8642, 0.0625, 0.8928, 0.04688, 0.8642, 0.0625, 0.7786, 0.07812, 0.8071, 0.0625, 0.8357, 0.04688, 0.8071, 0.0625, 0.7214, 0.07812, 0.75, 0.0625, 0.7786, 0.04688, 0.75, 0.0625, 0.6643, 0.07812, 0.6929, 0.0625, 0.7214, 0.04688, 0.6929, 0.0625, 0.6072, 0.07812, 0.6358, 0.0625, 0.6643, 0.04688, 0.6358, 0.0625, 0.5501, 0.07812, 0.5786, 0.0625, 0.6072, 0.04688, 0.5786, 0.0625, 0.5, 0.07812, 0.5215, 0.0625, 0.5501, 0.04688, 0.5215, 0.07812, 0.9214, 0.09375, 0.9499, 0.07812, 0.9785, 0.0625, 0.9499, 0.07812, 0.8642, 0.09375, 0.8928, 0.07812, 0.9214, 0.0625, 0.8928, 0.07812, 0.8071, 0.09375, 0.8357, 0.07812, 0.8642, 0.0625, 0.8357, 0.07812, 0.75, 0.09375, 0.7786, 0.07812, 0.8071, 0.0625, 0.7786, 0.07812, 0.6929, 0.09375, 0.7214, 0.07812, 0.75, 0.0625, 0.7214, 0.07812, 0.6358, 0.09375, 0.6643, 0.07812, 0.6929, 0.0625, 0.6643, 0.07812, 0.5786, 0.09375, 0.6072, 0.07812, 0.6358, 0.0625, 0.6072, 0.07812, 0.5215, 0.09375, 0.5501, 0.07812, 0.5786, 0.0625, 0.5501, 0.09375, 1.0, 0.07812, 0.9785, 0.09375, 0.9499, 0.1094, 0.9785, 0.09375, 0.8928, 0.1094, 0.9214, 0.09375, 0.9499, 0.07812, 0.9214, 0.09375, 0.8357, 0.1094, 0.8642, 0.09375, 0.8928, 0.07812, 0.8642, 0.09375, 0.7786, 0.1094, 0.8071, 0.09375, 0.8357, 0.07812, 0.8071, 0.09375, 0.7214, 0.1094, 0.75, 0.09375, 0.7786, 0.07812, 0.75, 0.09375, 0.6643, 0.1094, 0.6929, 0.09375, 0.7214, 0.07812, 0.6929, 0.09375, 0.6072, 0.1094, 0.6358, 0.09375, 0.6643, 0.07812, 0.6358, 0.09375, 0.5501, 0.1094, 0.5786, 0.09375, 0.6072, 0.07812, 0.5786, 0.09375, 0.5, 0.1094, 0.5215, 0.09375, 0.5501, 0.07812, 0.5215, 0.1094, 0.9214, 0.125, 0.9499, 0.1094, 0.9785, 0.09375, 0.9499, 0.1094, 0.8642, 0.125, 0.8928, 0.1094, 0.9214, 0.09375, 0.8928, 0.1094, 0.8071, 0.125, 0.8357, 0.1094, 0.8642, 0.09375, 0.8357, 0.1094, 0.75, 0.125, 0.7786, 0.1094, 0.8071, 0.09375, 0.7786, 0.1094, 0.6929, 0.125, 0.7214, 0.1094, 0.75, 0.09375, 0.7214, 0.1094, 0.6358, 0.125, 0.6643, 0.1094, 0.6929, 0.09375, 0.6643, 0.1094, 0.5786, 0.125, 0.6072, 0.1094, 0.6358, 0.09375, 0.6072, 0.1094, 0.5215, 0.125, 0.5501, 0.1094, 0.5786, 0.09375, 0.5501, 0.125, 1.0, 0.1094, 0.9785, 0.125, 0.9499, 0.1406, 0.9785, 0.125, 0.8928, 0.1406, 0.9214, 0.125, 0.9499, 0.1094, 0.9214, 0.125, 0.8357, 0.1406, 0.8642, 0.125, 0.8928, 0.1094, 0.8642, 0.125, 0.7786, 0.1406, 0.8071, 0.125, 0.8357, 0.1094, 0.8071, 0.125, 0.7214, 0.1406, 0.75, 0.125, 0.7786, 0.1094, 0.75, 0.125, 0.6643, 0.1406, 0.6929, 0.125, 0.7214, 0.1094, 0.6929, 0.125, 0.6072, 0.1406, 0.6358, 0.125, 0.6643, 0.1094, 0.6358, 0.125, 0.5501, 0.1406, 0.5786, 0.125, 0.6072, 0.1094, 0.5786, 0.125, 0.5, 0.1406, 0.5215, 0.125, 0.5501, 0.1094, 0.5215, 0.1406, 0.9214, 0.1562, 0.9499, 0.1406, 0.9785, 0.125, 0.9499, 0.1406, 0.8642, 0.1562, 0.8928, 0.1406, 0.9214, 0.125, 0.8928, 0.1406, 0.8071, 0.1562, 0.8357, 0.1406, 0.8642, 0.125, 0.8357, 0.1406, 0.75, 0.1562, 0.7786, 0.1406, 0.8071, 0.125, 0.7786, 0.1406, 0.6929, 0.1562, 0.7214, 0.1406, 0.75, 0.125, 0.7214, 0.1406, 0.6358, 0.1562, 0.6643, 0.1406, 0.6929, 0.125, 0.6643, 0.1406, 0.5786, 0.1562, 0.6072, 0.1406, 0.6358, 0.125, 0.6072, 0.1406, 0.5215, 0.1562, 0.5501, 0.1406, 0.5786, 0.125, 0.5501, 0.1562, 1.0, 0.1406, 0.9785, 0.1562, 0.9499, 0.1719, 0.9785, 0.1562, 0.8928, 0.1719, 0.9214, 0.1562, 0.9499, 0.1406, 0.9214, 0.1562, 0.8357, 0.1719, 0.8642, 0.1562, 0.8928, 0.1406, 0.8642, 0.1562, 0.7786, 0.1719, 0.8071, 0.1562, 0.8357, 0.1406, 0.8071, 0.1562, 0.7214, 0.1719, 0.75, 0.1562, 0.7786, 0.1406, 0.75, 0.1562, 0.6643, 0.1719, 0.6929, 0.1562, 0.7214, 0.1406, 0.6929, 0.1562, 0.6072, 0.1719, 0.6358, 0.1562, 0.6643, 0.1406, 0.6358, 0.1562, 0.5501, 0.1719, 0.5786, 0.1562, 0.6072, 0.1406, 0.5786, 0.1562, 0.5, 0.1719, 0.5215, 0.1562, 0.5501, 0.1406, 0.5215, 0.1719, 0.9214, 0.1875, 0.9499, 0.1719, 0.9785, 0.1562, 0.9499, 0.1719, 0.8642, 0.1875, 0.8928, 0.1719, 0.9214, 0.1562, 0.8928, 0.1719, 0.8071, 0.1875, 0.8357, 0.1719, 0.8642, 0.1562, 0.8357, 0.1719, 0.75, 0.1875, 0.7786, 0.1719, 0.8071, 0.1562, 0.7786, 0.1719, 0.6929, 0.1875, 0.7214, 0.1719, 0.75, 0.1562, 0.7214, 0.1719, 0.6358, 0.1875, 0.6643, 0.1719, 0.6929, 0.1562, 0.6643, 0.1719, 0.5786, 0.1875, 0.6072, 0.1719, 0.6358, 0.1562, 0.6072, 0.1719, 0.5215, 0.1875, 0.5501, 0.1719, 0.5786, 0.1562, 0.5501, 0.1875, 1.0, 0.1719, 0.9785, 0.1875, 0.9499, 0.2031, 0.9785, 0.1875, 0.8928, 0.2031, 0.9214, 0.1875, 0.9499, 0.1719, 0.9214, 0.1875, 0.8357, 0.2031, 0.8642, 0.1875, 0.8928, 0.1719, 0.8642, 0.1875, 0.7786, 0.2031, 0.8071, 0.1875, 0.8357, 0.1719, 0.8071, 0.1875, 0.7214, 0.2031, 0.75, 0.1875, 0.7786, 0.1719, 0.75, 0.1875, 0.6643, 0.2031, 0.6929, 0.1875, 0.7214, 0.1719, 0.6929, 0.1875, 0.6072, 0.2031, 0.6358, 0.1875, 0.6643, 0.1719, 0.6358, 0.1875, 0.5501, 0.2031, 0.5786, 0.1875, 0.6072, 0.1719, 0.5786, 0.1875, 0.5, 0.2031, 0.5215, 0.1875, 0.5501, 0.1719, 0.5215, 0.2031, 0.9214, 0.2188, 0.9499, 0.2031, 0.9785, 0.1875, 0.9499, 0.2031, 0.8642, 0.2188, 0.8928, 0.2031, 0.9214, 0.1875, 0.8928, 0.2031, 0.8071, 0.2188, 0.8357, 0.2031, 0.8642, 0.1875, 0.8357, 0.2031, 0.75, 0.2188, 0.7786, 0.2031, 0.8071, 0.1875, 0.7786, 0.2031, 0.6929, 0.2188, 0.7214, 0.2031, 0.75, 0.1875, 0.7214, 0.2031, 0.6358, 0.2188, 0.6643, 0.2031, 0.6929, 0.1875, 0.6643, 0.2031, 0.5786, 0.2188, 0.6072, 0.2031, 0.6358, 0.1875, 0.6072, 0.2031, 0.5215, 0.2188, 0.5501, 0.2031, 0.5786, 0.1875, 0.5501, 0.2188, 1.0, 0.2031, 0.9785, 0.2188, 0.9499, 0.2344, 0.9785, 0.2188, 0.8928, 0.2344, 0.9214, 0.2188, 0.9499, 0.2031, 0.9214, 0.2188, 0.8357, 0.2344, 0.8642, 0.2188, 0.8928, 0.2031, 0.8642, 0.2188, 0.7786, 0.2344, 0.8071, 0.2188, 0.8357, 0.2031, 0.8071, 0.2188, 0.7214, 0.2344, 0.75, 0.2188, 0.7786, 0.2031, 0.75, 0.2188, 0.6643, 0.2344, 0.6929, 0.2188, 0.7214, 0.2031, 0.6929, 0.2188, 0.6072, 0.2344, 0.6358, 0.2188, 0.6643, 0.2031, 0.6358, 0.2188, 0.5501, 0.2344, 0.5786, 0.2188, 0.6072, 0.2031, 0.5786, 0.2188, 0.5, 0.2344, 0.5215, 0.2188, 0.5501, 0.2031, 0.5215, 0.2344, 0.9214, 0.25, 0.9499, 0.2344, 0.9785, 0.2188, 0.9499, 0.2344, 0.8642, 0.25, 0.8928, 0.2344, 0.9214, 0.2188, 0.8928, 0.2344, 0.8071, 0.25, 0.8357, 0.2344, 0.8642, 0.2188, 0.8357, 0.2344, 0.75, 0.25, 0.7786, 0.2344, 0.8071, 0.2188, 0.7786, 0.2344, 0.6929, 0.25, 0.7214, 0.2344, 0.75, 0.2188, 0.7214, 0.2344, 0.6358, 0.25, 0.6643, 0.2344, 0.6929, 0.2188, 0.6643, 0.2344, 0.5786, 0.25, 0.6072, 0.2344, 0.6358, 0.2188, 0.6072, 0.2344, 0.5215, 0.25, 0.5501, 0.2344, 0.5786, 0.2188, 0.5501, 0.25, 1.0, 0.2344, 0.9785, 0.25, 0.9499, 0.2656, 0.9785, 0.25, 0.8928, 0.2656, 0.9214, 0.25, 0.9499, 0.2344, 0.9214, 0.25, 0.8357, 0.2656, 0.8642, 0.25, 0.8928, 0.2344, 0.8642, 0.25, 0.7786, 0.2656, 0.8071, 0.25, 0.8357, 0.2344, 0.8071, 0.25, 0.7214, 0.2656, 0.75, 0.25, 0.7786, 0.2344, 0.75, 0.25, 0.6643, 0.2656, 0.6929, 0.25, 0.7214, 0.2344, 0.6929, 0.25, 0.6072, 0.2656, 0.6358, 0.25, 0.6643, 0.2344, 0.6358, 0.25, 0.5501, 0.2656, 0.5786, 0.25, 0.6072, 0.2344, 0.5786, 0.25, 0.5, 0.2656, 0.5215, 0.25, 0.5501, 0.2344, 0.5215, 0.2656, 0.9214, 0.2812, 0.9499, 0.2656, 0.9785, 0.25, 0.9499, 0.2656, 0.8642, 0.2812, 0.8928, 0.2656, 0.9214, 0.25, 0.8928, 0.2656, 0.8071, 0.2812, 0.8357, 0.2656, 0.8642, 0.25, 0.8357, 0.2656, 0.75, 0.2812, 0.7786, 0.2656, 0.8071, 0.25, 0.7786, 0.2656, 0.6929, 0.2812, 0.7214, 0.2656, 0.75, 0.25, 0.7214, 0.2656, 0.6358, 0.2812, 0.6643, 0.2656, 0.6929, 0.25, 0.6643, 0.2656, 0.5786, 0.2812, 0.6072, 0.2656, 0.6358, 0.25, 0.6072, 0.2656, 0.5215, 0.2812, 0.5501, 0.2656, 0.5786, 0.25, 0.5501, 0.2812, 1.0, 0.2656, 0.9785, 0.2812, 0.9499, 0.2969, 0.9785, 0.2812, 0.8928, 0.2969, 0.9214, 0.2812, 0.9499, 0.2656, 0.9214, 0.2812, 0.8357, 0.2969, 0.8642, 0.2812, 0.8928, 0.2656, 0.8642, 0.2812, 0.7786, 0.2969, 0.8071, 0.2812, 0.8357, 0.2656, 0.8071, 0.2812, 0.7214, 0.2969, 0.75, 0.2812, 0.7786, 0.2656, 0.75, 0.2812, 0.6643, 0.2969, 0.6929, 0.2812, 0.7214, 0.2656, 0.6929, 0.2812, 0.6072, 0.2969, 0.6358, 0.2812, 0.6643, 0.2656, 0.6358, 0.2812, 0.5501, 0.2969, 0.5786, 0.2812, 0.6072, 0.2656, 0.5786, 0.2812, 0.5, 0.2969, 0.5215, 0.2812, 0.5501, 0.2656, 0.5215, 0.2969, 0.9214, 0.3125, 0.9499, 0.2969, 0.9785, 0.2812, 0.9499, 0.2969, 0.8642, 0.3125, 0.8928, 0.2969, 0.9214, 0.2812, 0.8928, 0.2969, 0.8071, 0.3125, 0.8357, 0.2969, 0.8642, 0.2812, 0.8357, 0.2969, 0.75, 0.3125, 0.7786, 0.2969, 0.8071, 0.2812, 0.7786, 0.2969, 0.6929, 0.3125, 0.7214, 0.2969, 0.75, 0.2812, 0.7214, 0.2969, 0.6358, 0.3125, 0.6643, 0.2969, 0.6929, 0.2812, 0.6643, 0.2969, 0.5786, 0.3125, 0.6072, 0.2969, 0.6358, 0.2812, 0.6072, 0.2969, 0.5215, 0.3125, 0.5501, 0.2969, 0.5786, 0.2812, 0.5501, 0.3125, 1.0, 0.2969, 0.9785, 0.3125, 0.9499, 0.3281, 0.9785, 0.3125, 0.8928, 0.3281, 0.9214, 0.3125, 0.9499, 0.2969, 0.9214, 0.3125, 0.8357, 0.3281, 0.8642, 0.3125, 0.8928, 0.2969, 0.8642, 0.3125, 0.7786, 0.3281, 0.8071, 0.3125, 0.8357, 0.2969, 0.8071, 0.3125, 0.7214, 0.3281, 0.75, 0.3125, 0.7786, 0.2969, 0.75, 0.3125, 0.6643, 0.3281, 0.6929, 0.3125, 0.7214, 0.2969, 0.6929, 0.3125, 0.6072, 0.3281, 0.6358, 0.3125, 0.6643, 0.2969, 0.6358, 0.3125, 0.5501, 0.3281, 0.5786, 0.3125, 0.6072, 0.2969, 0.5786, 0.3125, 0.5, 0.3281, 0.5215, 0.3125, 0.5501, 0.2969, 0.5215, 0.3281, 0.9214, 0.3438, 0.9499, 0.3281, 0.9785, 0.3125, 0.9499, 0.3281, 0.8642, 0.3438, 0.8928, 0.3281, 0.9214, 0.3125, 0.8928, 0.3281, 0.8071, 0.3438, 0.8357, 0.3281, 0.8642, 0.3125, 0.8357, 0.3281, 0.75, 0.3438, 0.7786, 0.3281, 0.8071, 0.3125, 0.7786, 0.3281, 0.6929, 0.3438, 0.7214, 0.3281, 0.75, 0.3125, 0.7214, 0.3281, 0.6358, 0.3438, 0.6643, 0.3281, 0.6929, 0.3125, 0.6643, 0.3281, 0.5786, 0.3438, 0.6072, 0.3281, 0.6358, 0.3125, 0.6072, 0.3281, 0.5215, 0.3438, 0.5501, 0.3281, 0.5786, 0.3125, 0.5501, 0.3438, 1.0, 0.3281, 0.9785, 0.3438, 0.9499, 0.3594, 0.9785, 0.3438, 0.8928, 0.3594, 0.9214, 0.3438, 0.9499, 0.3281, 0.9214, 0.3438, 0.8357, 0.3594, 0.8642, 0.3438, 0.8928, 0.3281, 0.8642, 0.3438, 0.7786, 0.3594, 0.8071, 0.3438, 0.8357, 0.3281, 0.8071, 0.3438, 0.7214, 0.3594, 0.75, 0.3438, 0.7786, 0.3281, 0.75, 0.3438, 0.6643, 0.3594, 0.6929, 0.3438, 0.7214, 0.3281, 0.6929, 0.3438, 0.6072, 0.3594, 0.6358, 0.3438, 0.6643, 0.3281, 0.6358, 0.3438, 0.5501, 0.3594, 0.5786, 0.3438, 0.6072, 0.3281, 0.5786, 0.3438, 0.5, 0.3594, 0.5215, 0.3438, 0.5501, 0.3281, 0.5215, 0.3594, 0.9214, 0.375, 0.9499, 0.3594, 0.9785, 0.3438, 0.9499, 0.3594, 0.8642, 0.375, 0.8928, 0.3594, 0.9214, 0.3438, 0.8928, 0.3594, 0.8071, 0.375, 0.8357, 0.3594, 0.8642, 0.3438, 0.8357, 0.3594, 0.75, 0.375, 0.7786, 0.3594, 0.8071, 0.3438, 0.7786, 0.3594, 0.6929, 0.375, 0.7214, 0.3594, 0.75, 0.3438, 0.7214, 0.3594, 0.6358, 0.375, 0.6643, 0.3594, 0.6929, 0.3438, 0.6643, 0.3594, 0.5786, 0.375, 0.6072, 0.3594, 0.6358, 0.3438, 0.6072, 0.3594, 0.5215, 0.375, 0.5501, 0.3594, 0.5786, 0.3438, 0.5501, 0.375, 1.0, 0.3594, 0.9785, 0.375, 0.9499, 0.3906, 0.9785, 0.375, 0.8928, 0.3906, 0.9214, 0.375, 0.9499, 0.3594, 0.9214, 0.375, 0.8357, 0.3906, 0.8642, 0.375, 0.8928, 0.3594, 0.8642, 0.375, 0.7786, 0.3906, 0.8071, 0.375, 0.8357, 0.3594, 0.8071, 0.375, 0.7214, 0.3906, 0.75, 0.375, 0.7786, 0.3594, 0.75, 0.375, 0.6643, 0.3906, 0.6929, 0.375, 0.7214, 0.3594, 0.6929, 0.375, 0.6072, 0.3906, 0.6358, 0.375, 0.6643, 0.3594, 0.6358, 0.375, 0.5501, 0.3906, 0.5786, 0.375, 0.6072, 0.3594, 0.5786, 0.375, 0.5, 0.3906, 0.5215, 0.375, 0.5501, 0.3594, 0.5215, 0.3906, 0.9214, 0.4062, 0.9499, 0.3906, 0.9785, 0.375, 0.9499, 0.3906, 0.8642, 0.4062, 0.8928, 0.3906, 0.9214, 0.375, 0.8928, 0.3906, 0.8071, 0.4062, 0.8357, 0.3906, 0.8642, 0.375, 0.8357, 0.3906, 0.75, 0.4062, 0.7786, 0.3906, 0.8071, 0.375, 0.7786, 0.3906, 0.6929, 0.4062, 0.7214, 0.3906, 0.75, 0.375, 0.7214, 0.3906, 0.6358, 0.4062, 0.6643, 0.3906, 0.6929, 0.375, 0.6643, 0.3906, 0.5786, 0.4062, 0.6072, 0.3906, 0.6358, 0.375, 0.6072, 0.3906, 0.5215, 0.4062, 0.5501, 0.3906, 0.5786, 0.375, 0.5501, 0.4062, 1.0, 0.3906, 0.9785, 0.4062, 0.9499, 0.4219, 0.9785, 0.4062, 0.8928, 0.4219, 0.9214, 0.4062, 0.9499, 0.3906, 0.9214, 0.4062, 0.8357, 0.4219, 0.8642, 0.4062, 0.8928, 0.3906, 0.8642, 0.4062, 0.7786, 0.4219, 0.8071, 0.4062, 0.8357, 0.3906, 0.8071, 0.4062, 0.7214, 0.4219, 0.75, 0.4062, 0.7786, 0.3906, 0.75, 0.4062, 0.6643, 0.4219, 0.6929, 0.4062, 0.7214, 0.3906, 0.6929, 0.4062, 0.6072, 0.4219, 0.6358, 0.4062, 0.6643, 0.3906, 0.6358, 0.4062, 0.5501, 0.4219, 0.5786, 0.4062, 0.6072, 0.3906, 0.5786, 0.4062, 0.5, 0.4219, 0.5215, 0.4062, 0.5501, 0.3906, 0.5215, 0.4219, 0.9214, 0.4375, 0.9499, 0.4219, 0.9785, 0.4062, 0.9499, 0.4219, 0.8642, 0.4375, 0.8928, 0.4219, 0.9214, 0.4062, 0.8928, 0.4219, 0.8071, 0.4375, 0.8357, 0.4219, 0.8642, 0.4062, 0.8357, 0.4219, 0.75, 0.4375, 0.7786, 0.4219, 0.8071, 0.4062, 0.7786, 0.4219, 0.6929, 0.4375, 0.7214, 0.4219, 0.75, 0.4062, 0.7214, 0.4219, 0.6358, 0.4375, 0.6643, 0.4219, 0.6929, 0.4062, 0.6643, 0.4219, 0.5786, 0.4375, 0.6072, 0.4219, 0.6358, 0.4062, 0.6072, 0.4219, 0.5215, 0.4375, 0.5501, 0.4219, 0.5786, 0.4062, 0.5501, 0.4375, 1.0, 0.4219, 0.9785, 0.4375, 0.9499, 0.4531, 0.9785, 0.4375, 0.8928, 0.4531, 0.9214, 0.4375, 0.9499, 0.4219, 0.9214, 0.4375, 0.8357, 0.4531, 0.8642, 0.4375, 0.8928, 0.4219, 0.8642, 0.4375, 0.7786, 0.4531, 0.8071, 0.4375, 0.8357, 0.4219, 0.8071, 0.4375, 0.7214, 0.4531, 0.75, 0.4375, 0.7786, 0.4219, 0.75, 0.4375, 0.6643, 0.4531, 0.6929, 0.4375, 0.7214, 0.4219, 0.6929, 0.4375, 0.6072, 0.4531, 0.6358, 0.4375, 0.6643, 0.4219, 0.6358, 0.4375, 0.5501, 0.4531, 0.5786, 0.4375, 0.6072, 0.4219, 0.5786, 0.4375, 0.5, 0.4531, 0.5215, 0.4375, 0.5501, 0.4219, 0.5215, 0.4531, 0.9214, 0.4688, 0.9499, 0.4531, 0.9785, 0.4375, 0.9499, 0.4531, 0.8642, 0.4688, 0.8928, 0.4531, 0.9214, 0.4375, 0.8928, 0.4531, 0.8071, 0.4688, 0.8357, 0.4531, 0.8642, 0.4375, 0.8357, 0.4531, 0.75, 0.4688, 0.7786, 0.4531, 0.8071, 0.4375, 0.7786, 0.4531, 0.6929, 0.4688, 0.7214, 0.4531, 0.75, 0.4375, 0.7214, 0.4531, 0.6358, 0.4688, 0.6643, 0.4531, 0.6929, 0.4375, 0.6643, 0.4531, 0.5786, 0.4688, 0.6072, 0.4531, 0.6358, 0.4375, 0.6072, 0.4531, 0.5215, 0.4688, 0.5501, 0.4531, 0.5786, 0.4375, 0.5501, 0.4688, 1.0, 0.4531, 0.9785, 0.4688, 0.9499, 0.4844, 0.9785, 0.4688, 0.8928, 0.4844, 0.9214, 0.4688, 0.9499, 0.4531, 0.9214, 0.4688, 0.8357, 0.4844, 0.8642, 0.4688, 0.8928, 0.4531, 0.8642, 0.4688, 0.7786, 0.4844, 0.8071, 0.4688, 0.8357, 0.4531, 0.8071, 0.4688, 0.7214, 0.4844, 0.75, 0.4688, 0.7786, 0.4531, 0.75, 0.4688, 0.6643, 0.4844, 0.6929, 0.4688, 0.7214, 0.4531, 0.6929, 0.4688, 0.6072, 0.4844, 0.6358, 0.4688, 0.6643, 0.4531, 0.6358, 0.4688, 0.5501, 0.4844, 0.5786, 0.4688, 0.6072, 0.4531, 0.5786, 0.4688, 0.5, 0.4844, 0.5215, 0.4688, 0.5501, 0.4531, 0.5215, 0.4844, 0.9214, 0.5, 0.9499, 0.4844, 0.9785, 0.4688, 0.9499, 0.4844, 0.8642, 0.5, 0.8928, 0.4844, 0.9214, 0.4688, 0.8928, 0.4844, 0.8071, 0.5, 0.8357, 0.4844, 0.8642, 0.4688, 0.8357, 0.4844, 0.75, 0.5, 0.7786, 0.4844, 0.8071, 0.4688, 0.7786, 0.4844, 0.6929, 0.5, 0.7214, 0.4844, 0.75, 0.4688, 0.7214, 0.4844, 0.6358, 0.5, 0.6643, 0.4844, 0.6929, 0.4688, 0.6643, 0.4844, 0.5786, 0.5, 0.6072, 0.4844, 0.6358, 0.4688, 0.6072, 0.4844, 0.5215, 0.5, 0.5501, 0.4844, 0.5786, 0.4688, 0.5501, 0.5, 1.0, 0.4844, 0.9785, 0.5, 0.9499, 0.5156, 0.9785, 0.5, 0.8928, 0.5156, 0.9214, 0.5, 0.9499, 0.4844, 0.9214, 0.5, 0.8357, 0.5156, 0.8642, 0.5, 0.8928, 0.4844, 0.8642, 0.5, 0.7786, 0.5156, 0.8071, 0.5, 0.8357, 0.4844, 0.8071, 0.5, 0.7214, 0.5156, 0.75, 0.5, 0.7786, 0.4844, 0.75, 0.5, 0.6643, 0.5156, 0.6929, 0.5, 0.7214, 0.4844, 0.6929, 0.5, 0.6072, 0.5156, 0.6358, 0.5, 0.6643, 0.4844, 0.6358, 0.5, 0.5501, 0.5156, 0.5786, 0.5, 0.6072, 0.4844, 0.5786, 0.5, 0.5, 0.5156, 0.5215, 0.5, 0.5501, 0.4844, 0.5215, 0.5156, 0.9214, 0.5312, 0.9499, 0.5156, 0.9785, 0.5, 0.9499, 0.5156, 0.8642, 0.5312, 0.8928, 0.5156, 0.9214, 0.5, 0.8928, 0.5156, 0.8071, 0.5312, 0.8357, 0.5156, 0.8642, 0.5, 0.8357, 0.5156, 0.75, 0.5312, 0.7786, 0.5156, 0.8071, 0.5, 0.7786, 0.5156, 0.6929, 0.5312, 0.7214, 0.5156, 0.75, 0.5, 0.7214, 0.5156, 0.6358, 0.5312, 0.6643, 0.5156, 0.6929, 0.5, 0.6643, 0.5156, 0.5786, 0.5312, 0.6072, 0.5156, 0.6358, 0.5, 0.6072, 0.5156, 0.5215, 0.5312, 0.5501, 0.5156, 0.5786, 0.5, 0.5501, 0.5312, 1.0, 0.5156, 0.9785, 0.5312, 0.9499, 0.5469, 0.9785, 0.5312, 0.8928, 0.5469, 0.9214, 0.5312, 0.9499, 0.5156, 0.9214, 0.5312, 0.8357, 0.5469, 0.8642, 0.5312, 0.8928, 0.5156, 0.8642, 0.5312, 0.7786, 0.5469, 0.8071, 0.5312, 0.8357, 0.5156, 0.8071, 0.5312, 0.7214, 0.5469, 0.75, 0.5312, 0.7786, 0.5156, 0.75, 0.5312, 0.6643, 0.5469, 0.6929, 0.5312, 0.7214, 0.5156, 0.6929, 0.5312, 0.6072, 0.5469, 0.6358, 0.5312, 0.6643, 0.5156, 0.6358, 0.5312, 0.5501, 0.5469, 0.5786, 0.5312, 0.6072, 0.5156, 0.5786, 0.5312, 0.5, 0.5469, 0.5215, 0.5312, 0.5501, 0.5156, 0.5215, 0.5469, 0.9214, 0.5625, 0.9499, 0.5469, 0.9785, 0.5312, 0.9499, 0.5469, 0.8642, 0.5625, 0.8928, 0.5469, 0.9214, 0.5312, 0.8928, 0.5469, 0.8071, 0.5625, 0.8357, 0.5469, 0.8642, 0.5312, 0.8357, 0.5469, 0.75, 0.5625, 0.7786, 0.5469, 0.8071, 0.5312, 0.7786, 0.5469, 0.6929, 0.5625, 0.7214, 0.5469, 0.75, 0.5312, 0.7214, 0.5469, 0.6358, 0.5625, 0.6643, 0.5469, 0.6929, 0.5312, 0.6643, 0.5469, 0.5786, 0.5625, 0.6072, 0.5469, 0.6358, 0.5312, 0.6072, 0.5469, 0.5215, 0.5625, 0.5501, 0.5469, 0.5786, 0.5312, 0.5501, 0.5625, 1.0, 0.5469, 0.9785, 0.5625, 0.9499, 0.5781, 0.9785, 0.5625, 0.8928, 0.5781, 0.9214, 0.5625, 0.9499, 0.5469, 0.9214, 0.5625, 0.8357, 0.5781, 0.8642, 0.5625, 0.8928, 0.5469, 0.8642, 0.5625, 0.7786, 0.5781, 0.8071, 0.5625, 0.8357, 0.5469, 0.8071, 0.5625, 0.7214, 0.5781, 0.75, 0.5625, 0.7786, 0.5469, 0.75, 0.5625, 0.6643, 0.5781, 0.6929, 0.5625, 0.7214, 0.5469, 0.6929, 0.5625, 0.6072, 0.5781, 0.6358, 0.5625, 0.6643, 0.5469, 0.6358, 0.5625, 0.5501, 0.5781, 0.5786, 0.5625, 0.6072, 0.5469, 0.5786, 0.5625, 0.5, 0.5781, 0.5215, 0.5625, 0.5501, 0.5469, 0.5215, 0.5781, 0.9214, 0.5938, 0.9499, 0.5781, 0.9785, 0.5625, 0.9499, 0.5781, 0.8642, 0.5938, 0.8928, 0.5781, 0.9214, 0.5625, 0.8928, 0.5781, 0.8071, 0.5938, 0.8357, 0.5781, 0.8642, 0.5625, 0.8357, 0.5781, 0.75, 0.5938, 0.7786, 0.5781, 0.8071, 0.5625, 0.7786, 0.5781, 0.6929, 0.5938, 0.7214, 0.5781, 0.75, 0.5625, 0.7214, 0.5781, 0.6358, 0.5938, 0.6643, 0.5781, 0.6929, 0.5625, 0.6643, 0.5781, 0.5786, 0.5938, 0.6072, 0.5781, 0.6358, 0.5625, 0.6072, 0.5781, 0.5215, 0.5938, 0.5501, 0.5781, 0.5786, 0.5625, 0.5501, 0.5938, 1.0, 0.5781, 0.9785, 0.5938, 0.9499, 0.6094, 0.9785, 0.5938, 0.8928, 0.6094, 0.9214, 0.5938, 0.9499, 0.5781, 0.9214, 0.5938, 0.8357, 0.6094, 0.8642, 0.5938, 0.8928, 0.5781, 0.8642, 0.5938, 0.7786, 0.6094, 0.8071, 0.5938, 0.8357, 0.5781, 0.8071, 0.5938, 0.7214, 0.6094, 0.75, 0.5938, 0.7786, 0.5781, 0.75, 0.5938, 0.6643, 0.6094, 0.6929, 0.5938, 0.7214, 0.5781, 0.6929, 0.5938, 0.6072, 0.6094, 0.6358, 0.5938, 0.6643, 0.5781, 0.6358, 0.5938, 0.5501, 0.6094, 0.5786, 0.5938, 0.6072, 0.5781, 0.5786, 0.5938, 0.5, 0.6094, 0.5215, 0.5938, 0.5501, 0.5781, 0.5215, 0.6094, 0.9214, 0.625, 0.9499, 0.6094, 0.9785, 0.5938, 0.9499, 0.6094, 0.8642, 0.625, 0.8928, 0.6094, 0.9214, 0.5938, 0.8928, 0.6094, 0.8071, 0.625, 0.8357, 0.6094, 0.8642, 0.5938, 0.8357, 0.6094, 0.75, 0.625, 0.7786, 0.6094, 0.8071, 0.5938, 0.7786, 0.6094, 0.6929, 0.625, 0.7214, 0.6094, 0.75, 0.5938, 0.7214, 0.6094, 0.6358, 0.625, 0.6643, 0.6094, 0.6929, 0.5938, 0.6643, 0.6094, 0.5786, 0.625, 0.6072, 0.6094, 0.6358, 0.5938, 0.6072, 0.6094, 0.5215, 0.625, 0.5501, 0.6094, 0.5786, 0.5938, 0.5501, 0.625, 1.0, 0.6094, 0.9785, 0.625, 0.9499, 0.6406, 0.9785, 0.625, 0.8928, 0.6406, 0.9214, 0.625, 0.9499, 0.6094, 0.9214, 0.625, 0.8357, 0.6406, 0.8642, 0.625, 0.8928, 0.6094, 0.8642, 0.625, 0.7786, 0.6406, 0.8071, 0.625, 0.8357, 0.6094, 0.8071, 0.625, 0.7214, 0.6406, 0.75, 0.625, 0.7786, 0.6094, 0.75, 0.625, 0.6643, 0.6406, 0.6929, 0.625, 0.7214, 0.6094, 0.6929, 0.625, 0.6072, 0.6406, 0.6358, 0.625, 0.6643, 0.6094, 0.6358, 0.625, 0.5501, 0.6406, 0.5786, 0.625, 0.6072, 0.6094, 0.5786, 0.625, 0.5, 0.6406, 0.5215, 0.625, 0.5501, 0.6094, 0.5215, 0.6406, 0.9214, 0.6562, 0.9499, 0.6406, 0.9785, 0.625, 0.9499, 0.6406, 0.8642, 0.6562, 0.8928, 0.6406, 0.9214, 0.625, 0.8928, 0.6406, 0.8071, 0.6562, 0.8357, 0.6406, 0.8642, 0.625, 0.8357, 0.6406, 0.75, 0.6562, 0.7786, 0.6406, 0.8071, 0.625, 0.7786, 0.6406, 0.6929, 0.6562, 0.7214, 0.6406, 0.75, 0.625, 0.7214, 0.6406, 0.6358, 0.6562, 0.6643, 0.6406, 0.6929, 0.625, 0.6643, 0.6406, 0.5786, 0.6562, 0.6072, 0.6406, 0.6358, 0.625, 0.6072, 0.6406, 0.5215, 0.6562, 0.5501, 0.6406, 0.5786, 0.625, 0.5501, 0.6562, 1.0, 0.6406, 0.9785, 0.6562, 0.9499, 0.6719, 0.9785, 0.6562, 0.8928, 0.6719, 0.9214, 0.6562, 0.9499, 0.6406, 0.9214, 0.6562, 0.8357, 0.6719, 0.8642, 0.6562, 0.8928, 0.6406, 0.8642, 0.6562, 0.7786, 0.6719, 0.8071, 0.6562, 0.8357, 0.6406, 0.8071, 0.6562, 0.7214, 0.6719, 0.75, 0.6562, 0.7786, 0.6406, 0.75, 0.6562, 0.6643, 0.6719, 0.6929, 0.6562, 0.7214, 0.6406, 0.6929, 0.6562, 0.6072, 0.6719, 0.6358, 0.6562, 0.6643, 0.6406, 0.6358, 0.6562, 0.5501, 0.6719, 0.5786, 0.6562, 0.6072, 0.6406, 0.5786, 0.6562, 0.5, 0.6719, 0.5215, 0.6562, 0.5501, 0.6406, 0.5215, 0.6719, 0.9214, 0.6875, 0.9499, 0.6719, 0.9785, 0.6562, 0.9499, 0.6719, 0.8642, 0.6875, 0.8928, 0.6719, 0.9214, 0.6562, 0.8928, 0.6719, 0.8071, 0.6875, 0.8357, 0.6719, 0.8642, 0.6562, 0.8357, 0.6719, 0.75, 0.6875, 0.7786, 0.6719, 0.8071, 0.6562, 0.7786, 0.6719, 0.6929, 0.6875, 0.7214, 0.6719, 0.75, 0.6562, 0.7214, 0.6719, 0.6358, 0.6875, 0.6643, 0.6719, 0.6929, 0.6562, 0.6643, 0.6719, 0.5786, 0.6875, 0.6072, 0.6719, 0.6358, 0.6562, 0.6072, 0.6719, 0.5215, 0.6875, 0.5501, 0.6719, 0.5786, 0.6562, 0.5501, 0.6875, 1.0, 0.6719, 0.9785, 0.6875, 0.9499, 0.7031, 0.9785, 0.6875, 0.8928, 0.7031, 0.9214, 0.6875, 0.9499, 0.6719, 0.9214, 0.6875, 0.8357, 0.7031, 0.8642, 0.6875, 0.8928, 0.6719, 0.8642, 0.6875, 0.7786, 0.7031, 0.8071, 0.6875, 0.8357, 0.6719, 0.8071, 0.6875, 0.7214, 0.7031, 0.75, 0.6875, 0.7786, 0.6719, 0.75, 0.6875, 0.6643, 0.7031, 0.6929, 0.6875, 0.7214, 0.6719, 0.6929, 0.6875, 0.6072, 0.7031, 0.6358, 0.6875, 0.6643, 0.6719, 0.6358, 0.6875, 0.5501, 0.7031, 0.5786, 0.6875, 0.6072, 0.6719, 0.5786, 0.6875, 0.5, 0.7031, 0.5215, 0.6875, 0.5501, 0.6719, 0.5215, 0.7031, 0.9214, 0.7188, 0.9499, 0.7031, 0.9785, 0.6875, 0.9499, 0.7031, 0.8642, 0.7188, 0.8928, 0.7031, 0.9214, 0.6875, 0.8928, 0.7031, 0.8071, 0.7188, 0.8357, 0.7031, 0.8642, 0.6875, 0.8357, 0.7031, 0.75, 0.7188, 0.7786, 0.7031, 0.8071, 0.6875, 0.7786, 0.7031, 0.6929, 0.7188, 0.7214, 0.7031, 0.75, 0.6875, 0.7214, 0.7031, 0.6358, 0.7188, 0.6643, 0.7031, 0.6929, 0.6875, 0.6643, 0.7031, 0.5786, 0.7188, 0.6072, 0.7031, 0.6358, 0.6875, 0.6072, 0.7031, 0.5215, 0.7188, 0.5501, 0.7031, 0.5786, 0.6875, 0.5501, 0.7188, 1.0, 0.7031, 0.9785, 0.7188, 0.9499, 0.7344, 0.9785, 0.7188, 0.8928, 0.7344, 0.9214, 0.7188, 0.9499, 0.7031, 0.9214, 0.7188, 0.8357, 0.7344, 0.8642, 0.7188, 0.8928, 0.7031, 0.8642, 0.7188, 0.7786, 0.7344, 0.8071, 0.7188, 0.8357, 0.7031, 0.8071, 0.7188, 0.7214, 0.7344, 0.75, 0.7188, 0.7786, 0.7031, 0.75, 0.7188, 0.6643, 0.7344, 0.6929, 0.7188, 0.7214, 0.7031, 0.6929, 0.7188, 0.6072, 0.7344, 0.6358, 0.7188, 0.6643, 0.7031, 0.6358, 0.7188, 0.5501, 0.7344, 0.5786, 0.7188, 0.6072, 0.7031, 0.5786, 0.7188, 0.5, 0.7344, 0.5215, 0.7188, 0.5501, 0.7031, 0.5215, 0.7344, 0.9214, 0.75, 0.9499, 0.7344, 0.9785, 0.7188, 0.9499, 0.7344, 0.8642, 0.75, 0.8928, 0.7344, 0.9214, 0.7188, 0.8928, 0.7344, 0.8071, 0.75, 0.8357, 0.7344, 0.8642, 0.7188, 0.8357, 0.7344, 0.75, 0.75, 0.7786, 0.7344, 0.8071, 0.7188, 0.7786, 0.7344, 0.6929, 0.75, 0.7214, 0.7344, 0.75, 0.7188, 0.7214, 0.7344, 0.6358, 0.75, 0.6643, 0.7344, 0.6929, 0.7188, 0.6643, 0.7344, 0.5786, 0.75, 0.6072, 0.7344, 0.6358, 0.7188, 0.6072, 0.7344, 0.5215, 0.75, 0.5501, 0.7344, 0.5786, 0.7188, 0.5501, 0.75, 1.0, 0.7344, 0.9785, 0.75, 0.9499, 0.7656, 0.9785, 0.75, 0.8928, 0.7656, 0.9214, 0.75, 0.9499, 0.7344, 0.9214, 0.75, 0.8357, 0.7656, 0.8642, 0.75, 0.8928, 0.7344, 0.8642, 0.75, 0.7786, 0.7656, 0.8071, 0.75, 0.8357, 0.7344, 0.8071, 0.75, 0.7214, 0.7656, 0.75, 0.75, 0.7786, 0.7344, 0.75, 0.75, 0.6643, 0.7656, 0.6929, 0.75, 0.7214, 0.7344, 0.6929, 0.75, 0.6072, 0.7656, 0.6358, 0.75, 0.6643, 0.7344, 0.6358, 0.75, 0.5501, 0.7656, 0.5786, 0.75, 0.6072, 0.7344, 0.5786, 0.75, 0.5, 0.7656, 0.5215, 0.75, 0.5501, 0.7344, 0.5215, 0.7656, 0.9214, 0.7812, 0.9499, 0.7656, 0.9785, 0.75, 0.9499, 0.7656, 0.8642, 0.7812, 0.8928, 0.7656, 0.9214, 0.75, 0.8928, 0.7656, 0.8071, 0.7812, 0.8357, 0.7656, 0.8642, 0.75, 0.8357, 0.7656, 0.75, 0.7812, 0.7786, 0.7656, 0.8071, 0.75, 0.7786, 0.7656, 0.6929, 0.7812, 0.7214, 0.7656, 0.75, 0.75, 0.7214, 0.7656, 0.6358, 0.7812, 0.6643, 0.7656, 0.6929, 0.75, 0.6643, 0.7656, 0.5786, 0.7812, 0.6072, 0.7656, 0.6358, 0.75, 0.6072, 0.7656, 0.5215, 0.7812, 0.5501, 0.7656, 0.5786, 0.75, 0.5501, 0.7812, 1.0, 0.7656, 0.9785, 0.7812, 0.9499, 0.7969, 0.9785, 0.7812, 0.8928, 0.7969, 0.9214, 0.7812, 0.9499, 0.7656, 0.9214, 0.7812, 0.8357, 0.7969, 0.8642, 0.7812, 0.8928, 0.7656, 0.8642, 0.7812, 0.7786, 0.7969, 0.8071, 0.7812, 0.8357, 0.7656, 0.8071, 0.7812, 0.7214, 0.7969, 0.75, 0.7812, 0.7786, 0.7656, 0.75, 0.7812, 0.6643, 0.7969, 0.6929, 0.7812, 0.7214, 0.7656, 0.6929, 0.7812, 0.6072, 0.7969, 0.6358, 0.7812, 0.6643, 0.7656, 0.6358, 0.7812, 0.5501, 0.7969, 0.5786, 0.7812, 0.6072, 0.7656, 0.5786, 0.7812, 0.5, 0.7969, 0.5215, 0.7812, 0.5501, 0.7656, 0.5215, 0.7969, 0.9214, 0.8125, 0.9499, 0.7969, 0.9785, 0.7812, 0.9499, 0.7969, 0.8642, 0.8125, 0.8928, 0.7969, 0.9214, 0.7812, 0.8928, 0.7969, 0.8071, 0.8125, 0.8357, 0.7969, 0.8642, 0.7812, 0.8357, 0.7969, 0.75, 0.8125, 0.7786, 0.7969, 0.8071, 0.7812, 0.7786, 0.7969, 0.6929, 0.8125, 0.7214, 0.7969, 0.75, 0.7812, 0.7214, 0.7969, 0.6358, 0.8125, 0.6643, 0.7969, 0.6929, 0.7812, 0.6643, 0.7969, 0.5786, 0.8125, 0.6072, 0.7969, 0.6358, 0.7812, 0.6072, 0.7969, 0.5215, 0.8125, 0.5501, 0.7969, 0.5786, 0.7812, 0.5501, 0.8125, 1.0, 0.7969, 0.9785, 0.8125, 0.9499, 0.8281, 0.9785, 0.8125, 0.8928, 0.8281, 0.9214, 0.8125, 0.9499, 0.7969, 0.9214, 0.8125, 0.8357, 0.8281, 0.8642, 0.8125, 0.8928, 0.7969, 0.8642, 0.8125, 0.7786, 0.8281, 0.8071, 0.8125, 0.8357, 0.7969, 0.8071, 0.8125, 0.7214, 0.8281, 0.75, 0.8125, 0.7786, 0.7969, 0.75, 0.8125, 0.6643, 0.8281, 0.6929, 0.8125, 0.7214, 0.7969, 0.6929, 0.8125, 0.6072, 0.8281, 0.6358, 0.8125, 0.6643, 0.7969, 0.6358, 0.8125, 0.5501, 0.8281, 0.5786, 0.8125, 0.6072, 0.7969, 0.5786, 0.8125, 0.5, 0.8281, 0.5215, 0.8125, 0.5501, 0.7969, 0.5215, 0.8281, 0.9214, 0.8438, 0.9499, 0.8281, 0.9785, 0.8125, 0.9499, 0.8281, 0.8642, 0.8438, 0.8928, 0.8281, 0.9214, 0.8125, 0.8928, 0.8281, 0.8071, 0.8438, 0.8357, 0.8281, 0.8642, 0.8125, 0.8357, 0.8281, 0.75, 0.8438, 0.7786, 0.8281, 0.8071, 0.8125, 0.7786, 0.8281, 0.6929, 0.8438, 0.7214, 0.8281, 0.75, 0.8125, 0.7214, 0.8281, 0.6358, 0.8438, 0.6643, 0.8281, 0.6929, 0.8125, 0.6643, 0.8281, 0.5786, 0.8438, 0.6072, 0.8281, 0.6358, 0.8125, 0.6072, 0.8281, 0.5215, 0.8438, 0.5501, 0.8281, 0.5786, 0.8125, 0.5501, 0.8438, 1.0, 0.8281, 0.9785, 0.8438, 0.9499, 0.8594, 0.9785, 0.8438, 0.8928, 0.8594, 0.9214, 0.8438, 0.9499, 0.8281, 0.9214, 0.8438, 0.8357, 0.8594, 0.8642, 0.8438, 0.8928, 0.8281, 0.8642, 0.8438, 0.7786, 0.8594, 0.8071, 0.8438, 0.8357, 0.8281, 0.8071, 0.8438, 0.7214, 0.8594, 0.75, 0.8438, 0.7786, 0.8281, 0.75, 0.8438, 0.6643, 0.8594, 0.6929, 0.8438, 0.7214, 0.8281, 0.6929, 0.8438, 0.6072, 0.8594, 0.6358, 0.8438, 0.6643, 0.8281, 0.6358, 0.8438, 0.5501, 0.8594, 0.5786, 0.8438, 0.6072, 0.8281, 0.5786, 0.8438, 0.5, 0.8594, 0.5215, 0.8438, 0.5501, 0.8281, 0.5215, 0.8594, 0.9214, 0.875, 0.9499, 0.8594, 0.9785, 0.8438, 0.9499, 0.8594, 0.8642, 0.875, 0.8928, 0.8594, 0.9214, 0.8438, 0.8928, 0.8594, 0.8071, 0.875, 0.8357, 0.8594, 0.8642, 0.8438, 0.8357, 0.8594, 0.75, 0.875, 0.7786, 0.8594, 0.8071, 0.8438, 0.7786, 0.8594, 0.6929, 0.875, 0.7214, 0.8594, 0.75, 0.8438, 0.7214, 0.8594, 0.6358, 0.875, 0.6643, 0.8594, 0.6929, 0.8438, 0.6643, 0.8594, 0.5786, 0.875, 0.6072, 0.8594, 0.6358, 0.8438, 0.6072, 0.8594, 0.5215, 0.875, 0.5501, 0.8594, 0.5786, 0.8438, 0.5501, 0.875, 1.0, 0.8594, 0.9785, 0.875, 0.9499, 0.8906, 0.9785, 0.875, 0.8928, 0.8906, 0.9214, 0.875, 0.9499, 0.8594, 0.9214, 0.875, 0.8357, 0.8906, 0.8642, 0.875, 0.8928, 0.8594, 0.8642, 0.875, 0.7786, 0.8906, 0.8071, 0.875, 0.8357, 0.8594, 0.8071, 0.875, 0.7214, 0.8906, 0.75, 0.875, 0.7786, 0.8594, 0.75, 0.875, 0.6643, 0.8906, 0.6929, 0.875, 0.7214, 0.8594, 0.6929, 0.875, 0.6072, 0.8906, 0.6358, 0.875, 0.6643, 0.8594, 0.6358, 0.875, 0.5501, 0.8906, 0.5786, 0.875, 0.6072, 0.8594, 0.5786, 0.875, 0.5, 0.8906, 0.5215, 0.875, 0.5501, 0.8594, 0.5215, 0.8906, 0.9214, 0.9062, 0.9499, 0.8906, 0.9785, 0.875, 0.9499, 0.8906, 0.8642, 0.9062, 0.8928, 0.8906, 0.9214, 0.875, 0.8928, 0.8906, 0.8071, 0.9062, 0.8357, 0.8906, 0.8642, 0.875, 0.8357, 0.8906, 0.75, 0.9062, 0.7786, 0.8906, 0.8071, 0.875, 0.7786, 0.8906, 0.6929, 0.9062, 0.7214, 0.8906, 0.75, 0.875, 0.7214, 0.8906, 0.6358, 0.9062, 0.6643, 0.8906, 0.6929, 0.875, 0.6643, 0.8906, 0.5786, 0.9062, 0.6072, 0.8906, 0.6358, 0.875, 0.6072, 0.8906, 0.5215, 0.9062, 0.5501, 0.8906, 0.5786, 0.875, 0.5501, 0.9062, 1.0, 0.8906, 0.9785, 0.9062, 0.9499, 0.9219, 0.9785, 0.9062, 0.8928, 0.9219, 0.9214, 0.9062, 0.9499, 0.8906, 0.9214, 0.9062, 0.8357, 0.9219, 0.8642, 0.9062, 0.8928, 0.8906, 0.8642, 0.9062, 0.7786, 0.9219, 0.8071, 0.9062, 0.8357, 0.8906, 0.8071, 0.9062, 0.7214, 0.9219, 0.75, 0.9062, 0.7786, 0.8906, 0.75, 0.9062, 0.6643, 0.9219, 0.6929, 0.9062, 0.7214, 0.8906, 0.6929, 0.9062, 0.6072, 0.9219, 0.6358, 0.9062, 0.6643, 0.8906, 0.6358, 0.9062, 0.5501, 0.9219, 0.5786, 0.9062, 0.6072, 0.8906, 0.5786, 0.9062, 0.5, 0.9219, 0.5215, 0.9062, 0.5501, 0.8906, 0.5215, 0.9219, 0.9214, 0.9375, 0.9499, 0.9219, 0.9785, 0.9062, 0.9499, 0.9219, 0.8642, 0.9375, 0.8928, 0.9219, 0.9214, 0.9062, 0.8928, 0.9219, 0.8071, 0.9375, 0.8357, 0.9219, 0.8642, 0.9062, 0.8357, 0.9219, 0.75, 0.9375, 0.7786, 0.9219, 0.8071, 0.9062, 0.7786, 0.9219, 0.6929, 0.9375, 0.7214, 0.9219, 0.75, 0.9062, 0.7214, 0.9219, 0.6358, 0.9375, 0.6643, 0.9219, 0.6929, 0.9062, 0.6643, 0.9219, 0.5786, 0.9375, 0.6072, 0.9219, 0.6358, 0.9062, 0.6072, 0.9219, 0.5215, 0.9375, 0.5501, 0.9219, 0.5786, 0.9062, 0.5501, 0.9375, 1.0, 0.9219, 0.9785, 0.9375, 0.9499, 0.9531, 0.9785, 0.9375, 0.8928, 0.9531, 0.9214, 0.9375, 0.9499, 0.9219, 0.9214, 0.9375, 0.8357, 0.9531, 0.8642, 0.9375, 0.8928, 0.9219, 0.8642, 0.9375, 0.7786, 0.9531, 0.8071, 0.9375, 0.8357, 0.9219, 0.8071, 0.9375, 0.7214, 0.9531, 0.75, 0.9375, 0.7786, 0.9219, 0.75, 0.9375, 0.6643, 0.9531, 0.6929, 0.9375, 0.7214, 0.9219, 0.6929, 0.9375, 0.6072, 0.9531, 0.6358, 0.9375, 0.6643, 0.9219, 0.6358, 0.9375, 0.5501, 0.9531, 0.5786, 0.9375, 0.6072, 0.9219, 0.5786, 0.9375, 0.5, 0.9531, 0.5215, 0.9375, 0.5501, 0.9219, 0.5215, 0.9531, 0.9214, 0.9688, 0.9499, 0.9531, 0.9785, 0.9375, 0.9499, 0.9531, 0.8642, 0.9688, 0.8928, 0.9531, 0.9214, 0.9375, 0.8928, 0.9531, 0.8071, 0.9688, 0.8357, 0.9531, 0.8642, 0.9375, 0.8357, 0.9531, 0.75, 0.9688, 0.7786, 0.9531, 0.8071, 0.9375, 0.7786, 0.9531, 0.6929, 0.9688, 0.7214, 0.9531, 0.75, 0.9375, 0.7214, 0.9531, 0.6358, 0.9688, 0.6643, 0.9531, 0.6929, 0.9375, 0.6643, 0.9531, 0.5786, 0.9688, 0.6072, 0.9531, 0.6358, 0.9375, 0.6072, 0.9531, 0.5215, 0.9688, 0.5501, 0.9531, 0.5786, 0.9375, 0.5501, 0.9688, 1.0, 0.9531, 0.9785, 0.9688, 0.9499, 0.9844, 0.9785, 0.9688, 0.8928, 0.9844, 0.9214, 0.9688, 0.9499, 0.9531, 0.9214, 0.9688, 0.8357, 0.9844, 0.8642, 0.9688, 0.8928, 0.9531, 0.8642, 0.9688, 0.7786, 0.9844, 0.8071, 0.9688, 0.8357, 0.9531, 0.8071, 0.9688, 0.7214, 0.9844, 0.75, 0.9688, 0.7786, 0.9531, 0.75, 0.9688, 0.6643, 0.9844, 0.6929, 0.9688, 0.7214, 0.9531, 0.6929, 0.9688, 0.6072, 0.9844, 0.6358, 0.9688, 0.6643, 0.9531, 0.6358, 0.9688, 0.5501, 0.9844, 0.5786, 0.9688, 0.6072, 0.9531, 0.5786, 0.9688, 0.5, 0.9844, 0.5215, 0.9688, 0.5501, 0.9531, 0.5215, 0.9844, 0.9214, 1.0, 0.9499, 0.9844, 0.9785, 0.9688, 0.9499, 0.9844, 0.8642, 1.0, 0.8928, 0.9844, 0.9214, 0.9688, 0.8928, 0.9844, 0.8071, 1.0, 0.8357, 0.9844, 0.8642, 0.9688, 0.8357, 0.9844, 0.75, 1.0, 0.7786, 0.9844, 0.8071, 0.9688, 0.7786, 0.9844, 0.6929, 1.0, 0.7214, 0.9844, 0.75, 0.9688, 0.7214, 0.9844, 0.6358, 1.0, 0.6643, 0.9844, 0.6929, 0.9688, 0.6643, 0.9844, 0.5786, 1.0, 0.6072, 0.9844, 0.6358, 0.9688, 0.6072, 0.9844, 0.5215, 1.0, 0.5501, 0.9844, 0.5786, 0.9688, 0.5501, 0.01562, 0.8071, 0.03125, 0.8357, 0.01562, 0.8642, 0.0, 0.8357, 0.01562, 0.75, 0.03125, 0.7786, 0.01562, 0.8071, 0.0, 0.7786, 0.01562, 0.6929, 0.03125, 0.7214, 0.01562, 0.75, 0.0, 0.7214, 0.01562, 0.6358, 0.03125, 0.6643, 0.01562, 0.6929, 0.0, 0.6643, 0.01562, 0.5786, 0.03125, 0.6072, 0.01562, 0.6358, 0.0, 0.6072, 0.01562, 0.5215, 0.03125, 0.5501, 0.01562, 0.5786, 0.0, 0.5501, 0.01562, 0.9214, 0.03125, 0.9499, 0.01562, 0.9785, 0.0, 0.9499, 1.0, 0.5, 0.9844, 0.5215, 0.7968, 0.4854, 0.2968, 0.4854, 0.9844, 0.9785, 0.25, 0.49, 0.9688, 0.5, 0.9531, 0.5215, 0.8418, 0.4717, 0.3418, 0.4717, 0.9531, 0.9785, 0.2968, 0.4854, 0.9375, 0.5, 0.9219, 0.5215, 0.8833, 0.4496, 0.3833, 0.4496, 0.9219, 0.9785, 0.3418, 0.4717, 0.9062, 0.5, 0.8906, 0.5215, 0.9197, 0.4197, 0.4197, 0.4197, 0.8906, 0.9785, 0.3833, 0.4496, 0.875, 0.5, 0.8594, 0.5215, 0.9496, 0.3833, 0.4496, 0.3833, 0.8594, 0.9785, 0.4197, 0.4197, 0.8438, 0.5, 0.8281, 0.5215, 0.9717, 0.3418, 0.4717, 0.3418, 0.8281, 0.9785, 0.4496, 0.3833, 0.8125, 0.5, 0.7969, 0.5215, 0.9854, 0.2968, 0.4854, 0.2968, 0.7969, 0.9785, 0.4717, 0.3418, 0.7812, 0.5, 0.7656, 0.5215, 0.99, 0.25, 0.49, 0.25, 0.7656, 0.9785, 0.4854, 0.2968, 0.75, 0.5, 0.7344, 0.5215, 0.9854, 0.2032, 0.4854, 0.2032, 0.7344, 0.9785, 0.49, 0.25, 0.7188, 0.5, 0.7031, 0.5215, 0.9717, 0.1582, 0.4717, 0.1582, 0.7031, 0.9785, 0.4854, 0.2032, 0.6875, 0.5, 0.6719, 0.5215, 0.9496, 0.1167, 0.4496, 0.1167, 0.6719, 0.9785, 0.4717, 0.1582, 0.6562, 0.5, 0.6406, 0.5215, 0.9197, 0.08029, 0.4197, 0.08029, 0.6406, 0.9785, 0.4496, 0.1167, 0.625, 0.5, 0.6094, 0.5215, 0.8833, 0.05045, 0.3833, 0.05045, 0.6094, 0.9785, 0.4197, 0.08029, 0.5938, 0.5, 0.5781, 0.5215, 0.8418, 0.02827, 0.3418, 0.02827, 0.5781, 0.9785, 0.3833, 0.05045, 0.5625, 0.5, 0.5469, 0.5215, 0.7968, 0.01461, 0.2968, 0.01461, 0.5469, 0.9785, 0.3418, 0.02827, 0.5312, 0.5, 0.5156, 0.5215, 0.75, 0.01, 0.25, 0.01, 0.5156, 0.9785, 0.2968, 0.01461, 0.5, 0.5, 0.4844, 0.5215, 0.7032, 0.01461, 0.2032, 0.01461, 0.4844, 0.9785, 0.25, 0.01, 0.4688, 0.5, 0.4531, 0.5215, 0.6582, 0.02827, 0.1582, 0.02827, 0.4531, 0.9785, 0.2032, 0.01461, 0.4375, 0.5, 0.4219, 0.5215, 0.6167, 0.05045, 0.1167, 0.05045, 0.4219, 0.9785, 0.1582, 0.02827, 0.4062, 0.5, 0.3906, 0.5215, 0.5803, 0.08029, 0.08029, 0.08029, 0.3906, 0.9785, 0.1167, 0.05045, 0.375, 0.5, 0.3594, 0.5215, 0.5504, 0.1167, 0.05045, 0.1167, 0.3594, 0.9785, 0.08029, 0.08029, 0.3438, 0.5, 0.3281, 0.5215, 0.5283, 0.1582, 0.02827, 0.1582, 0.3281, 0.9785, 0.05045, 0.1167, 0.3125, 0.5, 0.2969, 0.5215, 0.5146, 0.2032, 0.01461, 0.2032, 0.2969, 0.9785, 0.02827, 0.1582, 0.2812, 0.5, 0.2656, 0.5215, 0.51, 0.25, 0.01, 0.25, 0.2656, 0.9785, 0.01461, 0.2032, 0.25, 0.5, 0.2344, 0.5215, 0.5146, 0.2968, 0.01461, 0.2968, 0.2344, 0.9785, 0.01, 0.25, 0.2188, 0.5, 0.2031, 0.5215, 0.5283, 0.3418, 0.02827, 0.3418, 0.2031, 0.9785, 0.01461, 0.2968, 0.1875, 0.5, 0.1719, 0.5215, 0.5504, 0.3833, 0.05045, 0.3833, 0.1719, 0.9785, 0.02827, 0.3418, 0.1562, 0.5, 0.1406, 0.5215, 0.5803, 0.4197, 0.08029, 0.4197, 0.1406, 0.9785, 0.05045, 0.3833, 0.125, 0.5, 0.1094, 0.5215, 0.6167, 0.4496, 0.1167, 0.4496, 0.1094, 0.9785, 0.08029, 0.4197, 0.09375, 0.5, 0.07812, 0.5215, 0.6582, 0.4717, 0.1582, 0.4717, 0.07812, 0.9785, 0.1167, 0.4496, 0.0625, 0.5, 0.04688, 0.5215, 0.7032, 0.4854, 0.2032, 0.4854, 0.04688, 0.9785, 0.1582, 0.4717, 0.03125, 0.5, 0.01562, 0.5215, 0.75, 0.49, 0.25, 0.49, 0.01562, 0.9785, 0.2032, 0.4854])
me_001.use_remesh_fix_poles = True
me_001.use_remesh_preserve_attributes = False
me_001.update()
me_002 = bpy.data.meshes.new('柱体.002')
me_002.from_pydata([(0.0, 1.0, 1.0), (0.1951, 0.9808, 1.0), (0.3827, 0.9239, 1.0), (0.5556, 0.8315, 1.0), (0.7071, 0.7071, 1.0), (0.8315, 0.5556, 1.0), (0.9239, 0.3827, 1.0), (0.9808, 0.1951, 1.0), (1.0, -4.371e-08, 1.0), (0.9808, -0.1951, 1.0), (0.9239, -0.3827, 1.0), (0.8315, -0.5556, 1.0), (0.7071, -0.7071, 1.0), (0.5556, -0.8315, 1.0), (0.3827, -0.9239, 1.0), (0.1951, -0.9808, 1.0), (-8.742e-08, -1.0, 1.0), (-0.1951, -0.9808, 1.0), (-0.3827, -0.9239, 1.0), (-0.5556, -0.8315, 1.0), (-0.7071, -0.7071, 1.0), (-0.8315, -0.5556, 1.0), (-0.9239, -0.3827, 1.0), (-0.9808, -0.1951, 1.0), (-1.0, 1.192e-08, 1.0), (-0.9808, 0.1951, 1.0), (-0.9239, 0.3827, 1.0), (-0.8315, 0.5556, 1.0), (-0.7071, 0.7071, 1.0), (-0.5556, 0.8315, 1.0), (-0.3827, 0.9239, 1.0), (-0.1951, 0.9808, 1.0)], [], [(1, 0, 31, 30, 29, 28, 27, 26, 25, 24, 23, 22, 21, 20, 19, 18, 17, 16, 15, 14, 13, 12, 11, 10, 9, 8, 7, 6, 5, 4, 3, 2)])
_uv = me_002.uv_layers.new(name='UV 贴图')
_uv.uv.foreach_set('vector', [0.2968, 0.4854, 0.25, 0.49, 0.2032, 0.4854, 0.1582, 0.4717, 0.1167, 0.4496, 0.08029, 0.4197, 0.05045, 0.3833, 0.02827, 0.3418, 0.01461, 0.2968, 0.01, 0.25, 0.01461, 0.2032, 0.02827, 0.1582, 0.05045, 0.1167, 0.08029, 0.08029, 0.1167, 0.05045, 0.1582, 0.02827, 0.2032, 0.01461, 0.25, 0.01, 0.2968, 0.01461, 0.3418, 0.02827, 0.3833, 0.05045, 0.4197, 0.08029, 0.4496, 0.1167, 0.4717, 0.1582, 0.4854, 0.2032, 0.49, 0.25, 0.4854, 0.2968, 0.4717, 0.3418, 0.4496, 0.3833, 0.4197, 0.4197, 0.3833, 0.4496, 0.3418, 0.4717])
me_002.use_remesh_fix_poles = True
me_002.use_remesh_preserve_attributes = False
me_002.update()
me_003 = bpy.data.meshes.new('柱体.003')
me_003.from_pydata([(0.0, 1.0, -1.0), (0.1951, 0.9808, -1.0), (0.3827, 0.9239, -1.0), (0.5556, 0.8315, -1.0), (0.7071, 0.7071, -1.0), (0.8315, 0.5556, -1.0), (0.9239, 0.3827, -1.0), (0.9808, 0.1951, -1.0), (1.0, -4.371e-08, -1.0), (0.9808, -0.1951, -1.0), (0.9239, -0.3827, -1.0), (0.8315, -0.5556, -1.0), (0.7071, -0.7071, -1.0), (0.5556, -0.8315, -1.0), (0.3827, -0.9239, -1.0), (0.1951, -0.9808, -1.0), (-8.742e-08, -1.0, -1.0), (-0.1951, -0.9808, -1.0), (-0.3827, -0.9239, -1.0), (-0.5556, -0.8315, -1.0), (-0.7071, -0.7071, -1.0), (-0.8315, -0.5556, -1.0), (-0.9239, -0.3827, -1.0), (-0.9808, -0.1951, -1.0), (-1.0, 1.192e-08, -1.0), (-0.9808, 0.1951, -1.0), (-0.9239, 0.3827, -1.0), (-0.8315, 0.5556, -1.0), (-0.7071, 0.7071, -1.0), (-0.5556, 0.8315, -1.0), (-0.3827, 0.9239, -1.0), (-0.1951, 0.9808, -1.0)], [], [(0, 1, 2, 3, 4, 5, 6, 7, 8, 9, 10, 11, 12, 13, 14, 15, 16, 17, 18, 19, 20, 21, 22, 23, 24, 25, 26, 27, 28, 29, 30, 31)])
_uv = me_003.uv_layers.new(name='UV 贴图')
_uv.uv.foreach_set('vector', [0.75, 0.49, 0.7968, 0.4854, 0.8418, 0.4717, 0.8833, 0.4496, 0.9197, 0.4197, 0.9496, 0.3833, 0.9717, 0.3418, 0.9854, 0.2968, 0.99, 0.25, 0.9854, 0.2032, 0.9717, 0.1582, 0.9496, 0.1167, 0.9197, 0.08029, 0.8833, 0.05045, 0.8418, 0.02827, 0.7968, 0.01461, 0.75, 0.01, 0.7032, 0.01461, 0.6582, 0.02827, 0.6167, 0.05045, 0.5803, 0.08029, 0.5504, 0.1167, 0.5283, 0.1582, 0.5146, 0.2032, 0.51, 0.25, 0.5146, 0.2968, 0.5283, 0.3418, 0.5504, 0.3833, 0.5803, 0.4197, 0.6167, 0.4496, 0.6582, 0.4717, 0.7032, 0.4854])
me_003.use_remesh_fix_poles = True
me_003.use_remesh_preserve_attributes = False
me_003.update()

# ---- objects
ob_light = bpy.data.objects.new('Light', light_light)
ob_camera = bpy.data.objects.new('Camera', cam_camera)
ob_x = bpy.data.objects.new('平面', me_x)
ob_x_1 = bpy.data.objects.new('柱体', me_001)
ob_x_2 = bpy.data.objects.new('上面', me_002)
ob_x_3 = bpy.data.objects.new('下面', me_003)

# ---- transforms, parenting, visibility, modifiers, constraints
ob_light.location = (4.076, 1.005, 5.904)
ob_light.rotation_euler = (0.6503, 0.05522, 1.866)
ob_light.lock_rotations_4d = False
ob_light.empty_display_type = 'ARROWS'
ob_light.color = (0.0, 0.0, 0.0, 0.0)
ob_light.lineart.crease_threshold = 0.0
ob_camera.location = (7.359, -6.926, 4.958)
ob_camera.rotation_euler = (1.109, 0.0, 0.8149)
ob_camera.lock_rotations_4d = False
ob_camera.empty_display_type = 'ARROWS'
ob_camera.color = (0.0, 0.0, 0.0, 0.0)
ob_camera.display_type = 'WIRE'
ob_camera.lineart.crease_threshold = 0.0
ob_x.location = (0.0, 0.0, 0.0)
_m = ob_x.modifiers.new('线框', 'WIREFRAME')
_m.thickness = 0.056
_m.use_boundary = True
ob_x_1.location = (0.0, 2.44, 0.526)
ob_x_1.scale = (1.0, 1.0, 1.295)
_m = ob_x_1.modifiers.new('线框', 'WIREFRAME')
_m.use_boundary = True
ob_x_2.location = (0.0, 2.44, 0.5405)
ob_x_2.scale = (1.0, 1.0, 1.295)
_m = ob_x_2.modifiers.new('线框', 'WIREFRAME')
_m.thickness = 0.077
_m.use_boundary = True
ob_x_3.location = (0.0, 2.44, 0.5085)
ob_x_3.scale = (1.0, 1.0, 1.295)
_m = ob_x_3.modifiers.new('线框', 'WIREFRAME')
_m.thickness = 0.123
_m.use_replace = False
_m.use_boundary = True

# ---- collection membership
col_collection.objects.link(ob_light)
col_collection.objects.link(ob_camera)
col_collection.objects.link(ob_x)
col_collection.objects.link(ob_x_1)
col_collection.objects.link(ob_x_2)
col_collection.objects.link(ob_x_3)

# ---- scene / render settings (as saved in the file)
scene.camera = ob_camera
scene.frame_start = 1; scene.frame_end = 250; scene.frame_set(1)
scene.render.engine = 'BLENDER_EEVEE_NEXT'
scene.cycles.sampling_pattern = 'TABULATED_SOBOL'
scene.cycles.use_light_tree = False
scene.view_settings.view_transform = 'Filmic'
bpy.context.view_layer.update()

